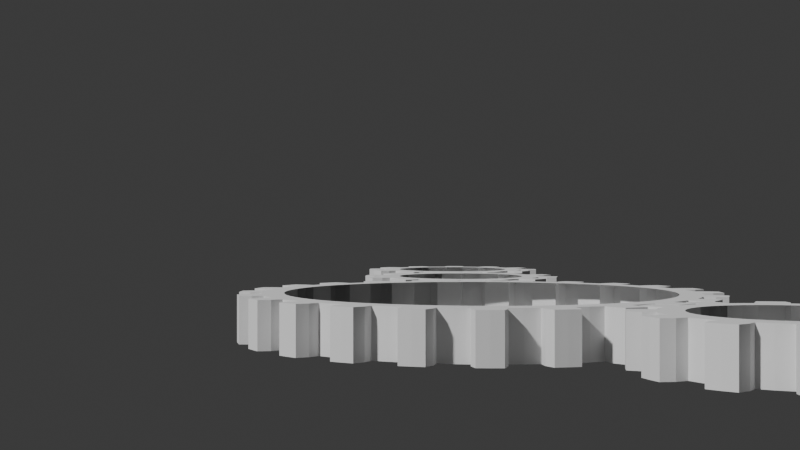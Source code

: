 # Source: ko_a_z_bate.blend  (saved by Blender 4.3.34; exported with 4.5.12 LTS)
import bpy
from mathutils import Matrix  # noqa: F401  (used for matrix-valued properties, if any)

bpy.ops.wm.read_factory_settings(use_empty=True)
scene = bpy.context.scene
scene.name = 'Scene'

# ---- collections
col_collection = bpy.data.collections.new('Collection'); scene.collection.children.link(col_collection)

# ---- world
world_world = bpy.data.worlds.new('World'); scene.world = world_world
world_world.use_nodes = True; world_world.node_tree.nodes.clear()
_N = world_world.node_tree.nodes; _L = world_world.node_tree.links
n0 = _N.new('ShaderNodeOutputWorld'); n0.name = 'World Output'; n0.location = (300, 300)
n1 = _N.new('ShaderNodeBackground'); n1.name = 'Background'; n1.location = (10, 300)
n1.inputs[0].default_value = (0.05088, 0.05088, 0.05088, 1.0)
_L.new(n1.outputs[0], n0.inputs[0])
n0.is_active_output = True
world_world.color = (0.05088, 0.05088, 0.05088)
world_world.sun_shadow_jitter_overblur = 0.0

# ---- cameras
cam_camera = bpy.data.cameras.new('Camera')
cam_camera.clip_end = 100.0
cam_camera.ortho_scale = 7.314

# ---- meshes
me_gear = bpy.data.meshes.new('Gear')
me_gear.from_pydata([(0.7, 0.0, -0.2), (0.694, 0.09137, -0.2), (0.6761, 0.1812, -0.2), (0.6467, 0.2679, -0.2), (0.9, 0.0, -0.2), (0.8923, 0.1175, -0.2), (0.8693, 0.2329, -0.2), (0.8315, 0.3444, -0.2), (0.9914, 0.1305, -0.2), (0.9659, 0.2588, -0.2), (0.9239, 0.3827, -0.2), (1.085, 0.1796, -0.2), (1.063, 0.2847, -0.2), (1.03, 0.3871, -0.2), (0.7, 0.0, 0.2), (0.694, 0.09137, 0.2), (0.6761, 0.1812, 0.2), (0.6467, 0.2679, 0.2), (0.9, 0.0, 0.2), (0.8923, 0.1175, 0.2), (0.8693, 0.2329, 0.2), (0.8315, 0.3444, 0.2), (0.9914, 0.1305, 0.2), (0.9659, 0.2588, 0.2), (0.9239, 0.3827, 0.2), (1.085, 0.1796, 0.2), (1.063, 0.2847, 0.2), (1.03, 0.3871, 0.2), (0.6062, 0.35, -0.2), (0.5553, 0.4261, -0.2), (0.495, 0.495, -0.2), (0.4261, 0.5553, -0.2), (0.7794, 0.45, -0.2), (0.714, 0.5479, -0.2), (0.6364, 0.6364, -0.2), (0.5479, 0.714, -0.2), (0.7934, 0.6088, -0.2), (0.7071, 0.7071, -0.2), (0.6088, 0.7934, -0.2), (0.8501, 0.6981, -0.2), (0.7778, 0.7778, -0.2), (0.6981, 0.8501, -0.2), (0.6062, 0.35, 0.2), (0.5553, 0.4261, 0.2), (0.495, 0.495, 0.2), (0.4261, 0.5553, 0.2), (0.7794, 0.45, 0.2), (0.714, 0.5479, 0.2), (0.6364, 0.6364, 0.2), (0.5479, 0.714, 0.2), (0.7934, 0.6088, 0.2), (0.7071, 0.7071, 0.2), (0.6088, 0.7934, 0.2), (0.8501, 0.6981, 0.2), (0.7778, 0.7778, 0.2), (0.6981, 0.8501, 0.2), (0.35, 0.6062, -0.2), (0.2679, 0.6467, -0.2), (0.1812, 0.6761, -0.2), (0.09137, 0.694, -0.2), (0.45, 0.7794, -0.2), (0.3444, 0.8315, -0.2), (0.2329, 0.8693, -0.2), (0.1175, 0.8923, -0.2), (0.3827, 0.9239, -0.2), (0.2588, 0.9659, -0.2), (0.1305, 0.9914, -0.2), (0.3871, 1.03, -0.2), (0.2847, 1.063, -0.2), (0.1796, 1.085, -0.2), (0.35, 0.6062, 0.2), (0.2679, 0.6467, 0.2), (0.1812, 0.6761, 0.2), (0.09137, 0.694, 0.2), (0.45, 0.7794, 0.2), (0.3444, 0.8315, 0.2), (0.2329, 0.8693, 0.2), (0.1175, 0.8923, 0.2), (0.3827, 0.9239, 0.2), (0.2588, 0.9659, 0.2), (0.1305, 0.9914, 0.2), (0.3871, 1.03, 0.2), (0.2847, 1.063, 0.2), (0.1796, 1.085, 0.2), (4.286e-17, 0.7, -0.2), (-0.09137, 0.694, -0.2), (-0.1812, 0.6761, -0.2), (-0.2679, 0.6467, -0.2), (5.511e-17, 0.9, -0.2), (-0.1175, 0.8923, -0.2), (-0.2329, 0.8693, -0.2), (-0.3444, 0.8315, -0.2), (-0.1305, 0.9914, -0.2), (-0.2588, 0.9659, -0.2), (-0.3827, 0.9239, -0.2), (-0.1796, 1.085, -0.2), (-0.2847, 1.063, -0.2), (-0.3871, 1.03, -0.2), (4.286e-17, 0.7, 0.2), (-0.09137, 0.694, 0.2), (-0.1812, 0.6761, 0.2), (-0.2679, 0.6467, 0.2), (5.511e-17, 0.9, 0.2), (-0.1175, 0.8923, 0.2), (-0.2329, 0.8693, 0.2), (-0.3444, 0.8315, 0.2), (-0.1305, 0.9914, 0.2), (-0.2588, 0.9659, 0.2), (-0.3827, 0.9239, 0.2), (-0.1796, 1.085, 0.2), (-0.2847, 1.063, 0.2), (-0.3871, 1.03, 0.2), (-0.35, 0.6062, -0.2), (-0.4261, 0.5553, -0.2), (-0.495, 0.495, -0.2), (-0.5553, 0.4261, -0.2), (-0.45, 0.7794, -0.2), (-0.5479, 0.714, -0.2), (-0.6364, 0.6364, -0.2), (-0.714, 0.5479, -0.2), (-0.6088, 0.7934, -0.2), (-0.7071, 0.7071, -0.2), (-0.7934, 0.6088, -0.2), (-0.6981, 0.8501, -0.2), (-0.7778, 0.7778, -0.2), (-0.8501, 0.6981, -0.2), (-0.35, 0.6062, 0.2), (-0.4261, 0.5553, 0.2), (-0.495, 0.495, 0.2), (-0.5553, 0.4261, 0.2), (-0.45, 0.7794, 0.2), (-0.5479, 0.714, 0.2), (-0.6364, 0.6364, 0.2), (-0.714, 0.5479, 0.2), (-0.6088, 0.7934, 0.2), (-0.7071, 0.7071, 0.2), (-0.7934, 0.6088, 0.2), (-0.6981, 0.8501, 0.2), (-0.7778, 0.7778, 0.2), (-0.8501, 0.6981, 0.2), (-0.6062, 0.35, -0.2), (-0.6467, 0.2679, -0.2), (-0.6761, 0.1812, -0.2), (-0.694, 0.09137, -0.2), (-0.7794, 0.45, -0.2), (-0.8315, 0.3444, -0.2), (-0.8693, 0.2329, -0.2), (-0.8923, 0.1175, -0.2), (-0.9239, 0.3827, -0.2), (-0.9659, 0.2588, -0.2), (-0.9914, 0.1305, -0.2), (-1.03, 0.3871, -0.2), (-1.063, 0.2847, -0.2), (-1.085, 0.1796, -0.2), (-0.6062, 0.35, 0.2), (-0.6467, 0.2679, 0.2), (-0.6761, 0.1812, 0.2), (-0.694, 0.09137, 0.2), (-0.7794, 0.45, 0.2), (-0.8315, 0.3444, 0.2), (-0.8693, 0.2329, 0.2), (-0.8923, 0.1175, 0.2), (-0.9239, 0.3827, 0.2), (-0.9659, 0.2588, 0.2), (-0.9914, 0.1305, 0.2), (-1.03, 0.3871, 0.2), (-1.063, 0.2847, 0.2), (-1.085, 0.1796, 0.2), (-0.7, 8.573e-17, -0.2), (-0.694, -0.09137, -0.2), (-0.6761, -0.1812, -0.2), (-0.6467, -0.2679, -0.2), (-0.9, 1.102e-16, -0.2), (-0.8923, -0.1175, -0.2), (-0.8693, -0.2329, -0.2), (-0.8315, -0.3444, -0.2), (-0.9914, -0.1305, -0.2), (-0.9659, -0.2588, -0.2), (-0.9239, -0.3827, -0.2), (-1.085, -0.1796, -0.2), (-1.063, -0.2847, -0.2), (-1.03, -0.3871, -0.2), (-0.7, 8.573e-17, 0.2), (-0.694, -0.09137, 0.2), (-0.6761, -0.1812, 0.2), (-0.6467, -0.2679, 0.2), (-0.9, 1.102e-16, 0.2), (-0.8923, -0.1175, 0.2), (-0.8693, -0.2329, 0.2), (-0.8315, -0.3444, 0.2), (-0.9914, -0.1305, 0.2), (-0.9659, -0.2588, 0.2), (-0.9239, -0.3827, 0.2), (-1.085, -0.1796, 0.2), (-1.063, -0.2847, 0.2), (-1.03, -0.3871, 0.2), (-0.6062, -0.35, -0.2), (-0.5553, -0.4261, -0.2), (-0.495, -0.495, -0.2), (-0.4261, -0.5553, -0.2), (-0.7794, -0.45, -0.2), (-0.714, -0.5479, -0.2), (-0.6364, -0.6364, -0.2), (-0.5479, -0.714, -0.2), (-0.7934, -0.6088, -0.2), (-0.7071, -0.7071, -0.2), (-0.6088, -0.7934, -0.2), (-0.8501, -0.6981, -0.2), (-0.7778, -0.7778, -0.2), (-0.6981, -0.8501, -0.2), (-0.6062, -0.35, 0.2), (-0.5553, -0.4261, 0.2), (-0.495, -0.495, 0.2), (-0.4261, -0.5553, 0.2), (-0.7794, -0.45, 0.2), (-0.714, -0.5479, 0.2), (-0.6364, -0.6364, 0.2), (-0.5479, -0.714, 0.2), (-0.7934, -0.6088, 0.2), (-0.7071, -0.7071, 0.2), (-0.6088, -0.7934, 0.2), (-0.8501, -0.6981, 0.2), (-0.7778, -0.7778, 0.2), (-0.6981, -0.8501, 0.2), (-0.35, -0.6062, -0.2), (-0.2679, -0.6467, -0.2), (-0.1812, -0.6761, -0.2), (-0.09137, -0.694, -0.2), (-0.45, -0.7794, -0.2), (-0.3444, -0.8315, -0.2), (-0.2329, -0.8693, -0.2), (-0.1175, -0.8923, -0.2), (-0.3827, -0.9239, -0.2), (-0.2588, -0.9659, -0.2), (-0.1305, -0.9914, -0.2), (-0.3871, -1.03, -0.2), (-0.2847, -1.063, -0.2), (-0.1796, -1.085, -0.2), (-0.35, -0.6062, 0.2), (-0.2679, -0.6467, 0.2), (-0.1812, -0.6761, 0.2), (-0.09137, -0.694, 0.2), (-0.45, -0.7794, 0.2), (-0.3444, -0.8315, 0.2), (-0.2329, -0.8693, 0.2), (-0.1175, -0.8923, 0.2), (-0.3827, -0.9239, 0.2), (-0.2588, -0.9659, 0.2), (-0.1305, -0.9914, 0.2), (-0.3871, -1.03, 0.2), (-0.2847, -1.063, 0.2), (-0.1796, -1.085, 0.2), (-1.286e-16, -0.7, -0.2), (0.09137, -0.694, -0.2), (0.1812, -0.6761, -0.2), (0.2679, -0.6467, -0.2), (-1.653e-16, -0.9, -0.2), (0.1175, -0.8923, -0.2), (0.2329, -0.8693, -0.2), (0.3444, -0.8315, -0.2), (0.1305, -0.9914, -0.2), (0.2588, -0.9659, -0.2), (0.3827, -0.9239, -0.2), (0.1796, -1.085, -0.2), (0.2847, -1.063, -0.2), (0.3871, -1.03, -0.2), (-1.286e-16, -0.7, 0.2), (0.09137, -0.694, 0.2), (0.1812, -0.6761, 0.2), (0.2679, -0.6467, 0.2), (-1.653e-16, -0.9, 0.2), (0.1175, -0.8923, 0.2), (0.2329, -0.8693, 0.2), (0.3444, -0.8315, 0.2), (0.1305, -0.9914, 0.2), (0.2588, -0.9659, 0.2), (0.3827, -0.9239, 0.2), (0.1796, -1.085, 0.2), (0.2847, -1.063, 0.2), (0.3871, -1.03, 0.2), (0.35, -0.6062, -0.2), (0.4261, -0.5553, -0.2), (0.495, -0.495, -0.2), (0.5553, -0.4261, -0.2), (0.45, -0.7794, -0.2), (0.5479, -0.714, -0.2), (0.6364, -0.6364, -0.2), (0.714, -0.5479, -0.2), (0.6088, -0.7934, -0.2), (0.7071, -0.7071, -0.2), (0.7934, -0.6088, -0.2), (0.6981, -0.8501, -0.2), (0.7778, -0.7778, -0.2), (0.8501, -0.6981, -0.2), (0.35, -0.6062, 0.2), (0.4261, -0.5553, 0.2), (0.495, -0.495, 0.2), (0.5553, -0.4261, 0.2), (0.45, -0.7794, 0.2), (0.5479, -0.714, 0.2), (0.6364, -0.6364, 0.2), (0.714, -0.5479, 0.2), (0.6088, -0.7934, 0.2), (0.7071, -0.7071, 0.2), (0.7934, -0.6088, 0.2), (0.6981, -0.8501, 0.2), (0.7778, -0.7778, 0.2), (0.8501, -0.6981, 0.2), (0.6062, -0.35, -0.2), (0.6467, -0.2679, -0.2), (0.6761, -0.1812, -0.2), (0.694, -0.09137, -0.2), (0.7794, -0.45, -0.2), (0.8315, -0.3444, -0.2), (0.8693, -0.2329, -0.2), (0.8923, -0.1175, -0.2), (0.9239, -0.3827, -0.2), (0.9659, -0.2588, -0.2), (0.9914, -0.1305, -0.2), (1.03, -0.3871, -0.2), (1.063, -0.2847, -0.2), (1.085, -0.1796, -0.2), (0.6062, -0.35, 0.2), (0.6467, -0.2679, 0.2), (0.6761, -0.1812, 0.2), (0.694, -0.09137, 0.2), (0.7794, -0.45, 0.2), (0.8315, -0.3444, 0.2), (0.8693, -0.2329, 0.2), (0.8923, -0.1175, 0.2), (0.9239, -0.3827, 0.2), (0.9659, -0.2588, 0.2), (0.9914, -0.1305, 0.2), (1.03, -0.3871, 0.2), (1.063, -0.2847, 0.2), (1.085, -0.1796, 0.2)], [], [(4, 0, 1, 5), (5, 1, 2, 6), (6, 2, 3, 7), (8, 5, 6, 9), (9, 6, 7, 10), (11, 8, 9, 12), (12, 9, 10, 13), (14, 18, 19, 15), (15, 19, 20, 16), (16, 20, 21, 17), (19, 22, 23, 20), (20, 23, 24, 21), (22, 25, 26, 23), (23, 26, 27, 24), (18, 4, 5, 19), (19, 5, 8, 22), (22, 8, 11, 25), (25, 11, 12, 26), (26, 12, 13, 27), (27, 13, 10, 24), (24, 10, 7, 21), (32, 28, 29, 33), (33, 29, 30, 34), (34, 30, 31, 35), (36, 33, 34, 37), (37, 34, 35, 38), (39, 36, 37, 40), (40, 37, 38, 41), (42, 46, 47, 43), (43, 47, 48, 44), (44, 48, 49, 45), (47, 50, 51, 48), (48, 51, 52, 49), (50, 53, 54, 51), (51, 54, 55, 52), (46, 32, 33, 47), (47, 33, 36, 50), (50, 36, 39, 53), (53, 39, 40, 54), (54, 40, 41, 55), (55, 41, 38, 52), (52, 38, 35, 49), (3, 28, 32, 7), (7, 32, 46, 21), (21, 46, 42, 17), (60, 56, 57, 61), (61, 57, 58, 62), (62, 58, 59, 63), (64, 61, 62, 65), (65, 62, 63, 66), (67, 64, 65, 68), (68, 65, 66, 69), (70, 74, 75, 71), (71, 75, 76, 72), (72, 76, 77, 73), (75, 78, 79, 76), (76, 79, 80, 77), (78, 81, 82, 79), (79, 82, 83, 80), (74, 60, 61, 75), (75, 61, 64, 78), (78, 64, 67, 81), (81, 67, 68, 82), (82, 68, 69, 83), (83, 69, 66, 80), (80, 66, 63, 77), (31, 56, 60, 35), (35, 60, 74, 49), (49, 74, 70, 45), (88, 84, 85, 89), (89, 85, 86, 90), (90, 86, 87, 91), (92, 89, 90, 93), (93, 90, 91, 94), (95, 92, 93, 96), (96, 93, 94, 97), (98, 102, 103, 99), (99, 103, 104, 100), (100, 104, 105, 101), (103, 106, 107, 104), (104, 107, 108, 105), (106, 109, 110, 107), (107, 110, 111, 108), (102, 88, 89, 103), (103, 89, 92, 106), (106, 92, 95, 109), (109, 95, 96, 110), (110, 96, 97, 111), (111, 97, 94, 108), (108, 94, 91, 105), (59, 84, 88, 63), (63, 88, 102, 77), (77, 102, 98, 73), (116, 112, 113, 117), (117, 113, 114, 118), (118, 114, 115, 119), (120, 117, 118, 121), (121, 118, 119, 122), (123, 120, 121, 124), (124, 121, 122, 125), (126, 130, 131, 127), (127, 131, 132, 128), (128, 132, 133, 129), (131, 134, 135, 132), (132, 135, 136, 133), (134, 137, 138, 135), (135, 138, 139, 136), (130, 116, 117, 131), (131, 117, 120, 134), (134, 120, 123, 137), (137, 123, 124, 138), (138, 124, 125, 139), (139, 125, 122, 136), (136, 122, 119, 133), (87, 112, 116, 91), (91, 116, 130, 105), (105, 130, 126, 101), (144, 140, 141, 145), (145, 141, 142, 146), (146, 142, 143, 147), (148, 145, 146, 149), (149, 146, 147, 150), (151, 148, 149, 152), (152, 149, 150, 153), (154, 158, 159, 155), (155, 159, 160, 156), (156, 160, 161, 157), (159, 162, 163, 160), (160, 163, 164, 161), (162, 165, 166, 163), (163, 166, 167, 164), (158, 144, 145, 159), (159, 145, 148, 162), (162, 148, 151, 165), (165, 151, 152, 166), (166, 152, 153, 167), (167, 153, 150, 164), (164, 150, 147, 161), (115, 140, 144, 119), (119, 144, 158, 133), (133, 158, 154, 129), (172, 168, 169, 173), (173, 169, 170, 174), (174, 170, 171, 175), (176, 173, 174, 177), (177, 174, 175, 178), (179, 176, 177, 180), (180, 177, 178, 181), (182, 186, 187, 183), (183, 187, 188, 184), (184, 188, 189, 185), (187, 190, 191, 188), (188, 191, 192, 189), (190, 193, 194, 191), (191, 194, 195, 192), (186, 172, 173, 187), (187, 173, 176, 190), (190, 176, 179, 193), (193, 179, 180, 194), (194, 180, 181, 195), (195, 181, 178, 192), (192, 178, 175, 189), (143, 168, 172, 147), (147, 172, 186, 161), (161, 186, 182, 157), (200, 196, 197, 201), (201, 197, 198, 202), (202, 198, 199, 203), (204, 201, 202, 205), (205, 202, 203, 206), (207, 204, 205, 208), (208, 205, 206, 209), (210, 214, 215, 211), (211, 215, 216, 212), (212, 216, 217, 213), (215, 218, 219, 216), (216, 219, 220, 217), (218, 221, 222, 219), (219, 222, 223, 220), (214, 200, 201, 215), (215, 201, 204, 218), (218, 204, 207, 221), (221, 207, 208, 222), (222, 208, 209, 223), (223, 209, 206, 220), (220, 206, 203, 217), (171, 196, 200, 175), (175, 200, 214, 189), (189, 214, 210, 185), (228, 224, 225, 229), (229, 225, 226, 230), (230, 226, 227, 231), (232, 229, 230, 233), (233, 230, 231, 234), (235, 232, 233, 236), (236, 233, 234, 237), (238, 242, 243, 239), (239, 243, 244, 240), (240, 244, 245, 241), (243, 246, 247, 244), (244, 247, 248, 245), (246, 249, 250, 247), (247, 250, 251, 248), (242, 228, 229, 243), (243, 229, 232, 246), (246, 232, 235, 249), (249, 235, 236, 250), (250, 236, 237, 251), (251, 237, 234, 248), (248, 234, 231, 245), (199, 224, 228, 203), (203, 228, 242, 217), (217, 242, 238, 213), (256, 252, 253, 257), (257, 253, 254, 258), (258, 254, 255, 259), (260, 257, 258, 261), (261, 258, 259, 262), (263, 260, 261, 264), (264, 261, 262, 265), (266, 270, 271, 267), (267, 271, 272, 268), (268, 272, 273, 269), (271, 274, 275, 272), (272, 275, 276, 273), (274, 277, 278, 275), (275, 278, 279, 276), (270, 256, 257, 271), (271, 257, 260, 274), (274, 260, 263, 277), (277, 263, 264, 278), (278, 264, 265, 279), (279, 265, 262, 276), (276, 262, 259, 273), (227, 252, 256, 231), (231, 256, 270, 245), (245, 270, 266, 241), (284, 280, 281, 285), (285, 281, 282, 286), (286, 282, 283, 287), (288, 285, 286, 289), (289, 286, 287, 290), (291, 288, 289, 292), (292, 289, 290, 293), (294, 298, 299, 295), (295, 299, 300, 296), (296, 300, 301, 297), (299, 302, 303, 300), (300, 303, 304, 301), (302, 305, 306, 303), (303, 306, 307, 304), (298, 284, 285, 299), (299, 285, 288, 302), (302, 288, 291, 305), (305, 291, 292, 306), (306, 292, 293, 307), (307, 293, 290, 304), (304, 290, 287, 301), (255, 280, 284, 259), (259, 284, 298, 273), (273, 298, 294, 269), (312, 308, 309, 313), (313, 309, 310, 314), (314, 310, 311, 315), (316, 313, 314, 317), (317, 314, 315, 318), (319, 316, 317, 320), (320, 317, 318, 321), (322, 326, 327, 323), (323, 327, 328, 324), (324, 328, 329, 325), (327, 330, 331, 328), (328, 331, 332, 329), (330, 333, 334, 331), (331, 334, 335, 332), (326, 312, 313, 327), (327, 313, 316, 330), (330, 316, 319, 333), (333, 319, 320, 334), (334, 320, 321, 335), (335, 321, 318, 332), (332, 318, 315, 329), (283, 308, 312, 287), (287, 312, 326, 301), (301, 326, 322, 297), (311, 0, 4, 315), (315, 4, 18, 329), (329, 18, 14, 325)])
me_gear.update()
me_gear_001 = bpy.data.meshes.new('Gear.001')
me_gear_001.from_pydata([(0.6761, -0.1812, -0.2), (0.694, -0.09137, -0.2), (0.7, -2.98e-08, -0.2), (0.694, 0.09137, -0.2), (0.8693, -0.2329, -0.2), (0.8923, -0.1175, -0.2), (0.9, -4.47e-08, -0.2), (0.8923, 0.1175, -0.2), (0.9914, -0.1305, -0.2), (1.0, -2.98e-08, -0.2), (0.9914, 0.1305, -0.2), (1.095, -0.1074, -0.2), (1.1, 0.0, -0.2), (1.095, 0.1074, -0.2), (0.6761, -0.1812, 0.2), (0.694, -0.09137, 0.2), (0.7, -2.98e-08, 0.2), (0.694, 0.09137, 0.2), (0.8693, -0.2329, 0.2), (0.8923, -0.1175, 0.2), (0.9, -4.47e-08, 0.2), (0.8923, 0.1175, 0.2), (0.9914, -0.1305, 0.2), (1.0, -2.98e-08, 0.2), (0.9914, 0.1305, 0.2), (1.095, -0.1074, 0.2), (1.1, 0.0, 0.2), (1.095, 0.1074, 0.2), (0.6761, 0.1812, -0.2), (0.6467, 0.2679, -0.2), (0.6062, 0.35, -0.2), (0.5553, 0.4261, -0.2), (0.8693, 0.2329, -0.2), (0.8315, 0.3444, -0.2), (0.7794, 0.45, -0.2), (0.714, 0.5479, -0.2), (0.9239, 0.3827, -0.2), (0.866, 0.5, -0.2), (0.7934, 0.6088, -0.2), (1.002, 0.4543, -0.2), (0.9526, 0.55, -0.2), (0.8944, 0.6404, -0.2), (0.6761, 0.1812, 0.2), (0.6467, 0.2679, 0.2), (0.6062, 0.35, 0.2), (0.5553, 0.4261, 0.2), (0.8693, 0.2329, 0.2), (0.8315, 0.3444, 0.2), (0.7794, 0.45, 0.2), (0.714, 0.5479, 0.2), (0.9239, 0.3827, 0.2), (0.866, 0.5, 0.2), (0.7934, 0.6088, 0.2), (1.002, 0.4543, 0.2), (0.9526, 0.55, 0.2), (0.8944, 0.6404, 0.2), (0.495, 0.495, -0.2), (0.4261, 0.5553, -0.2), (0.35, 0.6062, -0.2), (0.2679, 0.6467, -0.2), (0.6364, 0.6364, -0.2), (0.5479, 0.714, -0.2), (0.45, 0.7794, -0.2), (0.3444, 0.8315, -0.2), (0.6088, 0.7934, -0.2), (0.5, 0.866, -0.2), (0.3827, 0.9239, -0.2), (0.6404, 0.8944, -0.2), (0.55, 0.9526, -0.2), (0.4543, 1.002, -0.2), (0.495, 0.495, 0.2), (0.4261, 0.5553, 0.2), (0.35, 0.6062, 0.2), (0.2679, 0.6467, 0.2), (0.6364, 0.6364, 0.2), (0.5479, 0.714, 0.2), (0.45, 0.7794, 0.2), (0.3444, 0.8315, 0.2), (0.6088, 0.7934, 0.2), (0.5, 0.866, 0.2), (0.3827, 0.9239, 0.2), (0.6404, 0.8944, 0.2), (0.55, 0.9526, 0.2), (0.4543, 1.002, 0.2), (0.1812, 0.6761, -0.2), (0.09137, 0.694, -0.2), (0.0, 0.7, -0.2), (-0.09137, 0.694, -0.2), (0.2329, 0.8693, -0.2), (0.1175, 0.8923, -0.2), (0.0, 0.9, -0.2), (-0.1175, 0.8923, -0.2), (0.1305, 0.9914, -0.2), (0.0, 1.0, -0.2), (-0.1305, 0.9914, -0.2), (0.1074, 1.095, -0.2), (-2.98e-08, 1.1, -0.2), (-0.1074, 1.095, -0.2), (0.1812, 0.6761, 0.2), (0.09137, 0.694, 0.2), (0.0, 0.7, 0.2), (-0.09137, 0.694, 0.2), (0.2329, 0.8693, 0.2), (0.1175, 0.8923, 0.2), (0.0, 0.9, 0.2), (-0.1175, 0.8923, 0.2), (0.1305, 0.9914, 0.2), (0.0, 1.0, 0.2), (-0.1305, 0.9914, 0.2), (0.1074, 1.095, 0.2), (-2.98e-08, 1.1, 0.2), (-0.1074, 1.095, 0.2), (-0.1812, 0.6761, -0.2), (-0.2679, 0.6467, -0.2), (-0.35, 0.6062, -0.2), (-0.4261, 0.5553, -0.2), (-0.2329, 0.8693, -0.2), (-0.3444, 0.8315, -0.2), (-0.45, 0.7794, -0.2), (-0.5479, 0.714, -0.2), (-0.3827, 0.9239, -0.2), (-0.5, 0.866, -0.2), (-0.6088, 0.7934, -0.2), (-0.4543, 1.002, -0.2), (-0.55, 0.9526, -0.2), (-0.6404, 0.8944, -0.2), (-0.1812, 0.6761, 0.2), (-0.2679, 0.6467, 0.2), (-0.35, 0.6062, 0.2), (-0.4261, 0.5553, 0.2), (-0.2329, 0.8693, 0.2), (-0.3444, 0.8315, 0.2), (-0.45, 0.7794, 0.2), (-0.5479, 0.714, 0.2), (-0.3827, 0.9239, 0.2), (-0.5, 0.866, 0.2), (-0.6088, 0.7934, 0.2), (-0.4543, 1.002, 0.2), (-0.55, 0.9526, 0.2), (-0.6404, 0.8944, 0.2), (-0.495, 0.495, -0.2), (-0.5553, 0.4261, -0.2), (-0.6062, 0.35, -0.2), (-0.6467, 0.2679, -0.2), (-0.6364, 0.6364, -0.2), (-0.714, 0.5479, -0.2), (-0.7794, 0.45, -0.2), (-0.8315, 0.3444, -0.2), (-0.7934, 0.6088, -0.2), (-0.866, 0.5, -0.2), (-0.9239, 0.3827, -0.2), (-0.8944, 0.6404, -0.2), (-0.9526, 0.55, -0.2), (-1.002, 0.4543, -0.2), (-0.495, 0.495, 0.2), (-0.5553, 0.4261, 0.2), (-0.6062, 0.35, 0.2), (-0.6467, 0.2679, 0.2), (-0.6364, 0.6364, 0.2), (-0.714, 0.5479, 0.2), (-0.7794, 0.45, 0.2), (-0.8315, 0.3444, 0.2), (-0.7934, 0.6088, 0.2), (-0.866, 0.5, 0.2), (-0.9239, 0.3827, 0.2), (-0.8944, 0.6404, 0.2), (-0.9526, 0.55, 0.2), (-1.002, 0.4543, 0.2), (-0.6761, 0.1812, -0.2), (-0.694, 0.09137, -0.2), (-0.7, -2.98e-08, -0.2), (-0.694, -0.09137, -0.2), (-0.8693, 0.2329, -0.2), (-0.8923, 0.1175, -0.2), (-0.9, -1.49e-08, -0.2), (-0.8923, -0.1175, -0.2), (-0.9914, 0.1305, -0.2), (-1.0, -2.98e-08, -0.2), (-0.9914, -0.1305, -0.2), (-1.095, 0.1074, -0.2), (-1.1, -5.96e-08, -0.2), (-1.095, -0.1074, -0.2), (-0.6761, 0.1812, 0.2), (-0.694, 0.09137, 0.2), (-0.7, -2.98e-08, 0.2), (-0.694, -0.09137, 0.2), (-0.8693, 0.2329, 0.2), (-0.8923, 0.1175, 0.2), (-0.9, -1.49e-08, 0.2), (-0.8923, -0.1175, 0.2), (-0.9914, 0.1305, 0.2), (-1.0, -2.98e-08, 0.2), (-0.9914, -0.1305, 0.2), (-1.095, 0.1074, 0.2), (-1.1, -5.96e-08, 0.2), (-1.095, -0.1074, 0.2), (-0.6761, -0.1812, -0.2), (-0.6467, -0.2679, -0.2), (-0.6062, -0.35, -0.2), (-0.5553, -0.4261, -0.2), (-0.8693, -0.2329, -0.2), (-0.8315, -0.3444, -0.2), (-0.7794, -0.45, -0.2), (-0.714, -0.5479, -0.2), (-0.9239, -0.3827, -0.2), (-0.866, -0.5, -0.2), (-0.7934, -0.6088, -0.2), (-1.002, -0.4543, -0.2), (-0.9526, -0.55, -0.2), (-0.8944, -0.6404, -0.2), (-0.6761, -0.1812, 0.2), (-0.6467, -0.2679, 0.2), (-0.6062, -0.35, 0.2), (-0.5553, -0.4261, 0.2), (-0.8693, -0.2329, 0.2), (-0.8315, -0.3444, 0.2), (-0.7794, -0.45, 0.2), (-0.714, -0.5479, 0.2), (-0.9239, -0.3827, 0.2), (-0.866, -0.5, 0.2), (-0.7934, -0.6088, 0.2), (-1.002, -0.4543, 0.2), (-0.9526, -0.55, 0.2), (-0.8944, -0.6404, 0.2), (-0.495, -0.495, -0.2), (-0.4261, -0.5553, -0.2), (-0.35, -0.6062, -0.2), (-0.2679, -0.6467, -0.2), (-0.6364, -0.6364, -0.2), (-0.5479, -0.714, -0.2), (-0.45, -0.7794, -0.2), (-0.3444, -0.8315, -0.2), (-0.6088, -0.7934, -0.2), (-0.5, -0.866, -0.2), (-0.3827, -0.9239, -0.2), (-0.6404, -0.8944, -0.2), (-0.55, -0.9526, -0.2), (-0.4543, -1.002, -0.2), (-0.495, -0.495, 0.2), (-0.4261, -0.5553, 0.2), (-0.35, -0.6062, 0.2), (-0.2679, -0.6467, 0.2), (-0.6364, -0.6364, 0.2), (-0.5479, -0.714, 0.2), (-0.45, -0.7794, 0.2), (-0.3444, -0.8315, 0.2), (-0.6088, -0.7934, 0.2), (-0.5, -0.866, 0.2), (-0.3827, -0.9239, 0.2), (-0.6404, -0.8944, 0.2), (-0.55, -0.9526, 0.2), (-0.4543, -1.002, 0.2), (-0.1812, -0.6761, -0.2), (-0.09137, -0.694, -0.2), (-1.49e-08, -0.7, -0.2), (0.09137, -0.694, -0.2), (-0.2329, -0.8693, -0.2), (-0.1175, -0.8923, -0.2), (-1.49e-08, -0.9, -0.2), (0.1175, -0.8923, -0.2), (-0.1305, -0.9914, -0.2), (0.0, -1.0, -0.2), (0.1305, -0.9914, -0.2), (-0.1074, -1.095, -0.2), (2.98e-08, -1.1, -0.2), (0.1074, -1.095, -0.2), (-0.1812, -0.6761, 0.2), (-0.09137, -0.694, 0.2), (-1.49e-08, -0.7, 0.2), (0.09137, -0.694, 0.2), (-0.2329, -0.8693, 0.2), (-0.1175, -0.8923, 0.2), (-1.49e-08, -0.9, 0.2), (0.1175, -0.8923, 0.2), (-0.1305, -0.9914, 0.2), (0.0, -1.0, 0.2), (0.1305, -0.9914, 0.2), (-0.1074, -1.095, 0.2), (2.98e-08, -1.1, 0.2), (0.1074, -1.095, 0.2), (0.1812, -0.6761, -0.2), (0.2679, -0.6467, -0.2), (0.35, -0.6062, -0.2), (0.4261, -0.5553, -0.2), (0.2329, -0.8693, -0.2), (0.3444, -0.8315, -0.2), (0.45, -0.7794, -0.2), (0.5479, -0.714, -0.2), (0.3827, -0.9239, -0.2), (0.5, -0.866, -0.2), (0.6088, -0.7934, -0.2), (0.4543, -1.002, -0.2), (0.55, -0.9526, -0.2), (0.6404, -0.8944, -0.2), (0.1812, -0.6761, 0.2), (0.2679, -0.6467, 0.2), (0.35, -0.6062, 0.2), (0.4261, -0.5553, 0.2), (0.2329, -0.8693, 0.2), (0.3444, -0.8315, 0.2), (0.45, -0.7794, 0.2), (0.5479, -0.714, 0.2), (0.3827, -0.9239, 0.2), (0.5, -0.866, 0.2), (0.6088, -0.7934, 0.2), (0.4543, -1.002, 0.2), (0.55, -0.9526, 0.2), (0.6404, -0.8944, 0.2), (0.495, -0.495, -0.2), (0.5553, -0.4261, -0.2), (0.6062, -0.35, -0.2), (0.6467, -0.2679, -0.2), (0.6364, -0.6364, -0.2), (0.714, -0.5479, -0.2), (0.7794, -0.45, -0.2), (0.8315, -0.3444, -0.2), (0.7934, -0.6088, -0.2), (0.866, -0.5, -0.2), (0.9239, -0.3827, -0.2), (0.8944, -0.6404, -0.2), (0.9526, -0.55, -0.2), (1.002, -0.4543, -0.2), (0.495, -0.495, 0.2), (0.5553, -0.4261, 0.2), (0.6062, -0.35, 0.2), (0.6467, -0.2679, 0.2), (0.6364, -0.6364, 0.2), (0.714, -0.5479, 0.2), (0.7794, -0.45, 0.2), (0.8315, -0.3444, 0.2), (0.7934, -0.6088, 0.2), (0.866, -0.5, 0.2), (0.9239, -0.3827, 0.2), (0.8944, -0.6404, 0.2), (0.9526, -0.55, 0.2), (1.002, -0.4543, 0.2)], [], [(4, 0, 1, 5), (5, 1, 2, 6), (6, 2, 3, 7), (8, 5, 6, 9), (9, 6, 7, 10), (11, 8, 9, 12), (12, 9, 10, 13), (14, 18, 19, 15), (15, 19, 20, 16), (16, 20, 21, 17), (19, 22, 23, 20), (20, 23, 24, 21), (22, 25, 26, 23), (23, 26, 27, 24), (18, 4, 5, 19), (19, 5, 8, 22), (22, 8, 11, 25), (25, 11, 12, 26), (26, 12, 13, 27), (27, 13, 10, 24), (24, 10, 7, 21), (32, 28, 29, 33), (33, 29, 30, 34), (34, 30, 31, 35), (36, 33, 34, 37), (37, 34, 35, 38), (39, 36, 37, 40), (40, 37, 38, 41), (42, 46, 47, 43), (43, 47, 48, 44), (44, 48, 49, 45), (47, 50, 51, 48), (48, 51, 52, 49), (50, 53, 54, 51), (51, 54, 55, 52), (46, 32, 33, 47), (47, 33, 36, 50), (50, 36, 39, 53), (53, 39, 40, 54), (54, 40, 41, 55), (55, 41, 38, 52), (52, 38, 35, 49), (3, 28, 32, 7), (7, 32, 46, 21), (21, 46, 42, 17), (60, 56, 57, 61), (61, 57, 58, 62), (62, 58, 59, 63), (64, 61, 62, 65), (65, 62, 63, 66), (67, 64, 65, 68), (68, 65, 66, 69), (70, 74, 75, 71), (71, 75, 76, 72), (72, 76, 77, 73), (75, 78, 79, 76), (76, 79, 80, 77), (78, 81, 82, 79), (79, 82, 83, 80), (74, 60, 61, 75), (75, 61, 64, 78), (78, 64, 67, 81), (81, 67, 68, 82), (82, 68, 69, 83), (83, 69, 66, 80), (80, 66, 63, 77), (31, 56, 60, 35), (35, 60, 74, 49), (49, 74, 70, 45), (88, 84, 85, 89), (89, 85, 86, 90), (90, 86, 87, 91), (92, 89, 90, 93), (93, 90, 91, 94), (95, 92, 93, 96), (96, 93, 94, 97), (98, 102, 103, 99), (99, 103, 104, 100), (100, 104, 105, 101), (103, 106, 107, 104), (104, 107, 108, 105), (106, 109, 110, 107), (107, 110, 111, 108), (102, 88, 89, 103), (103, 89, 92, 106), (106, 92, 95, 109), (109, 95, 96, 110), (110, 96, 97, 111), (111, 97, 94, 108), (108, 94, 91, 105), (59, 84, 88, 63), (63, 88, 102, 77), (77, 102, 98, 73), (116, 112, 113, 117), (117, 113, 114, 118), (118, 114, 115, 119), (120, 117, 118, 121), (121, 118, 119, 122), (123, 120, 121, 124), (124, 121, 122, 125), (126, 130, 131, 127), (127, 131, 132, 128), (128, 132, 133, 129), (131, 134, 135, 132), (132, 135, 136, 133), (134, 137, 138, 135), (135, 138, 139, 136), (130, 116, 117, 131), (131, 117, 120, 134), (134, 120, 123, 137), (137, 123, 124, 138), (138, 124, 125, 139), (139, 125, 122, 136), (136, 122, 119, 133), (87, 112, 116, 91), (91, 116, 130, 105), (105, 130, 126, 101), (144, 140, 141, 145), (145, 141, 142, 146), (146, 142, 143, 147), (148, 145, 146, 149), (149, 146, 147, 150), (151, 148, 149, 152), (152, 149, 150, 153), (154, 158, 159, 155), (155, 159, 160, 156), (156, 160, 161, 157), (159, 162, 163, 160), (160, 163, 164, 161), (162, 165, 166, 163), (163, 166, 167, 164), (158, 144, 145, 159), (159, 145, 148, 162), (162, 148, 151, 165), (165, 151, 152, 166), (166, 152, 153, 167), (167, 153, 150, 164), (164, 150, 147, 161), (115, 140, 144, 119), (119, 144, 158, 133), (133, 158, 154, 129), (172, 168, 169, 173), (173, 169, 170, 174), (174, 170, 171, 175), (176, 173, 174, 177), (177, 174, 175, 178), (179, 176, 177, 180), (180, 177, 178, 181), (182, 186, 187, 183), (183, 187, 188, 184), (184, 188, 189, 185), (187, 190, 191, 188), (188, 191, 192, 189), (190, 193, 194, 191), (191, 194, 195, 192), (186, 172, 173, 187), (187, 173, 176, 190), (190, 176, 179, 193), (193, 179, 180, 194), (194, 180, 181, 195), (195, 181, 178, 192), (192, 178, 175, 189), (143, 168, 172, 147), (147, 172, 186, 161), (161, 186, 182, 157), (200, 196, 197, 201), (201, 197, 198, 202), (202, 198, 199, 203), (204, 201, 202, 205), (205, 202, 203, 206), (207, 204, 205, 208), (208, 205, 206, 209), (210, 214, 215, 211), (211, 215, 216, 212), (212, 216, 217, 213), (215, 218, 219, 216), (216, 219, 220, 217), (218, 221, 222, 219), (219, 222, 223, 220), (214, 200, 201, 215), (215, 201, 204, 218), (218, 204, 207, 221), (221, 207, 208, 222), (222, 208, 209, 223), (223, 209, 206, 220), (220, 206, 203, 217), (171, 196, 200, 175), (175, 200, 214, 189), (189, 214, 210, 185), (228, 224, 225, 229), (229, 225, 226, 230), (230, 226, 227, 231), (232, 229, 230, 233), (233, 230, 231, 234), (235, 232, 233, 236), (236, 233, 234, 237), (238, 242, 243, 239), (239, 243, 244, 240), (240, 244, 245, 241), (243, 246, 247, 244), (244, 247, 248, 245), (246, 249, 250, 247), (247, 250, 251, 248), (242, 228, 229, 243), (243, 229, 232, 246), (246, 232, 235, 249), (249, 235, 236, 250), (250, 236, 237, 251), (251, 237, 234, 248), (248, 234, 231, 245), (199, 224, 228, 203), (203, 228, 242, 217), (217, 242, 238, 213), (256, 252, 253, 257), (257, 253, 254, 258), (258, 254, 255, 259), (260, 257, 258, 261), (261, 258, 259, 262), (263, 260, 261, 264), (264, 261, 262, 265), (266, 270, 271, 267), (267, 271, 272, 268), (268, 272, 273, 269), (271, 274, 275, 272), (272, 275, 276, 273), (274, 277, 278, 275), (275, 278, 279, 276), (270, 256, 257, 271), (271, 257, 260, 274), (274, 260, 263, 277), (277, 263, 264, 278), (278, 264, 265, 279), (279, 265, 262, 276), (276, 262, 259, 273), (227, 252, 256, 231), (231, 256, 270, 245), (245, 270, 266, 241), (284, 280, 281, 285), (285, 281, 282, 286), (286, 282, 283, 287), (288, 285, 286, 289), (289, 286, 287, 290), (291, 288, 289, 292), (292, 289, 290, 293), (294, 298, 299, 295), (295, 299, 300, 296), (296, 300, 301, 297), (299, 302, 303, 300), (300, 303, 304, 301), (302, 305, 306, 303), (303, 306, 307, 304), (298, 284, 285, 299), (299, 285, 288, 302), (302, 288, 291, 305), (305, 291, 292, 306), (306, 292, 293, 307), (307, 293, 290, 304), (304, 290, 287, 301), (255, 280, 284, 259), (259, 284, 298, 273), (273, 298, 294, 269), (312, 308, 309, 313), (313, 309, 310, 314), (314, 310, 311, 315), (316, 313, 314, 317), (317, 314, 315, 318), (319, 316, 317, 320), (320, 317, 318, 321), (322, 326, 327, 323), (323, 327, 328, 324), (324, 328, 329, 325), (327, 330, 331, 328), (328, 331, 332, 329), (330, 333, 334, 331), (331, 334, 335, 332), (326, 312, 313, 327), (327, 313, 316, 330), (330, 316, 319, 333), (333, 319, 320, 334), (334, 320, 321, 335), (335, 321, 318, 332), (332, 318, 315, 329), (283, 308, 312, 287), (287, 312, 326, 301), (301, 326, 322, 297), (311, 0, 4, 315), (315, 4, 18, 329), (329, 18, 14, 325)])
me_gear_001.update()
me_gear_002 = bpy.data.meshes.new('Gear.002')
me_gear_002.from_pydata([(1.7, 0.0, -0.2), (1.696, 0.1112, -0.2), (1.685, 0.2219, -0.2), (1.667, 0.3317, -0.2), (1.9, 0.0, -0.2), (1.896, 0.1243, -0.2), (1.884, 0.248, -0.2), (1.863, 0.3707, -0.2), (1.996, 0.1308, -0.2), (1.983, 0.2611, -0.2), (1.962, 0.3902, -0.2), (2.093, 0.1736, -0.2), (2.082, 0.2741, -0.2), (2.066, 0.3739, -0.2), (1.7, 0.0, 0.2), (1.696, 0.1112, 0.2), (1.685, 0.2219, 0.2), (1.667, 0.3317, 0.2), (1.9, 0.0, 0.2), (1.896, 0.1243, 0.2), (1.884, 0.248, 0.2), (1.863, 0.3707, 0.2), (1.996, 0.1308, 0.2), (1.983, 0.2611, 0.2), (1.962, 0.3902, 0.2), (2.093, 0.1736, 0.2), (2.082, 0.2741, 0.2), (2.066, 0.3739, 0.2), (1.642, 0.44, -0.2), (1.61, 0.5464, -0.2), (1.571, 0.6506, -0.2), (1.525, 0.7519, -0.2), (1.835, 0.4918, -0.2), (1.799, 0.6107, -0.2), (1.755, 0.7271, -0.2), (1.704, 0.8403, -0.2), (1.894, 0.6429, -0.2), (1.848, 0.7654, -0.2), (1.794, 0.8846, -0.2), (1.977, 0.7094, -0.2), (1.94, 0.8036, -0.2), (1.899, 0.896, -0.2), (1.642, 0.44, 0.2), (1.61, 0.5464, 0.2), (1.571, 0.6506, 0.2), (1.525, 0.7519, 0.2), (1.835, 0.4918, 0.2), (1.799, 0.6107, 0.2), (1.755, 0.7271, 0.2), (1.704, 0.8403, 0.2), (1.894, 0.6429, 0.2), (1.848, 0.7654, 0.2), (1.794, 0.8846, 0.2), (1.977, 0.7094, 0.2), (1.94, 0.8036, 0.2), (1.899, 0.896, 0.2), (1.472, 0.85, -0.2), (1.413, 0.9445, -0.2), (1.349, 1.035, -0.2), (1.278, 1.121, -0.2), (1.645, 0.95, -0.2), (1.58, 1.056, -0.2), (1.507, 1.157, -0.2), (1.428, 1.253, -0.2), (1.663, 1.111, -0.2), (1.587, 1.218, -0.2), (1.504, 1.319, -0.2), (1.726, 1.197, -0.2), (1.666, 1.278, -0.2), (1.603, 1.357, -0.2), (1.472, 0.85, 0.2), (1.413, 0.9445, 0.2), (1.349, 1.035, 0.2), (1.278, 1.121, 0.2), (1.645, 0.95, 0.2), (1.58, 1.056, 0.2), (1.507, 1.157, 0.2), (1.428, 1.253, 0.2), (1.663, 1.111, 0.2), (1.587, 1.218, 0.2), (1.504, 1.319, 0.2), (1.726, 1.197, 0.2), (1.666, 1.278, 0.2), (1.603, 1.357, 0.2), (1.202, 1.202, -0.2), (1.121, 1.278, -0.2), (1.035, 1.349, -0.2), (0.9445, 1.413, -0.2), (1.344, 1.344, -0.2), (1.253, 1.428, -0.2), (1.157, 1.507, -0.2), (1.056, 1.58, -0.2), (1.319, 1.504, -0.2), (1.218, 1.587, -0.2), (1.111, 1.663, -0.2), (1.357, 1.603, -0.2), (1.278, 1.666, -0.2), (1.197, 1.726, -0.2), (1.202, 1.202, 0.2), (1.121, 1.278, 0.2), (1.035, 1.349, 0.2), (0.9445, 1.413, 0.2), (1.344, 1.344, 0.2), (1.253, 1.428, 0.2), (1.157, 1.507, 0.2), (1.056, 1.58, 0.2), (1.319, 1.504, 0.2), (1.218, 1.587, 0.2), (1.111, 1.663, 0.2), (1.357, 1.603, 0.2), (1.278, 1.666, 0.2), (1.197, 1.726, 0.2), (0.85, 1.472, -0.2), (0.7519, 1.525, -0.2), (0.6506, 1.571, -0.2), (0.5464, 1.61, -0.2), (0.95, 1.645, -0.2), (0.8403, 1.704, -0.2), (0.7271, 1.755, -0.2), (0.6107, 1.799, -0.2), (0.8846, 1.794, -0.2), (0.7654, 1.848, -0.2), (0.6429, 1.894, -0.2), (0.896, 1.899, -0.2), (0.8036, 1.94, -0.2), (0.7094, 1.977, -0.2), (0.85, 1.472, 0.2), (0.7519, 1.525, 0.2), (0.6506, 1.571, 0.2), (0.5464, 1.61, 0.2), (0.95, 1.645, 0.2), (0.8403, 1.704, 0.2), (0.7271, 1.755, 0.2), (0.6107, 1.799, 0.2), (0.8846, 1.794, 0.2), (0.7654, 1.848, 0.2), (0.6429, 1.894, 0.2), (0.896, 1.899, 0.2), (0.8036, 1.94, 0.2), (0.7094, 1.977, 0.2), (0.44, 1.642, -0.2), (0.3317, 1.667, -0.2), (0.2219, 1.685, -0.2), (0.1112, 1.696, -0.2), (0.4918, 1.835, -0.2), (0.3707, 1.863, -0.2), (0.248, 1.884, -0.2), (0.1243, 1.896, -0.2), (0.3902, 1.962, -0.2), (0.2611, 1.983, -0.2), (0.1308, 1.996, -0.2), (0.3739, 2.066, -0.2), (0.2741, 2.082, -0.2), (0.1736, 2.093, -0.2), (0.44, 1.642, 0.2), (0.3317, 1.667, 0.2), (0.2219, 1.685, 0.2), (0.1112, 1.696, 0.2), (0.4918, 1.835, 0.2), (0.3707, 1.863, 0.2), (0.248, 1.884, 0.2), (0.1243, 1.896, 0.2), (0.3902, 1.962, 0.2), (0.2611, 1.983, 0.2), (0.1308, 1.996, 0.2), (0.3739, 2.066, 0.2), (0.2741, 2.082, 0.2), (0.1736, 2.093, 0.2), (1.041e-16, 1.7, -0.2), (-0.1112, 1.696, -0.2), (-0.2219, 1.685, -0.2), (-0.3317, 1.667, -0.2), (1.163e-16, 1.9, -0.2), (-0.1243, 1.896, -0.2), (-0.248, 1.884, -0.2), (-0.3707, 1.863, -0.2), (-0.1308, 1.996, -0.2), (-0.2611, 1.983, -0.2), (-0.3902, 1.962, -0.2), (-0.1736, 2.093, -0.2), (-0.2741, 2.082, -0.2), (-0.3739, 2.066, -0.2), (1.041e-16, 1.7, 0.2), (-0.1112, 1.696, 0.2), (-0.2219, 1.685, 0.2), (-0.3317, 1.667, 0.2), (1.163e-16, 1.9, 0.2), (-0.1243, 1.896, 0.2), (-0.248, 1.884, 0.2), (-0.3707, 1.863, 0.2), (-0.1308, 1.996, 0.2), (-0.2611, 1.983, 0.2), (-0.3902, 1.962, 0.2), (-0.1736, 2.093, 0.2), (-0.2741, 2.082, 0.2), (-0.3739, 2.066, 0.2), (-0.44, 1.642, -0.2), (-0.5464, 1.61, -0.2), (-0.6506, 1.571, -0.2), (-0.7519, 1.525, -0.2), (-0.4918, 1.835, -0.2), (-0.6107, 1.799, -0.2), (-0.7271, 1.755, -0.2), (-0.8403, 1.704, -0.2), (-0.6429, 1.894, -0.2), (-0.7654, 1.848, -0.2), (-0.8846, 1.794, -0.2), (-0.7094, 1.977, -0.2), (-0.8036, 1.94, -0.2), (-0.896, 1.899, -0.2), (-0.44, 1.642, 0.2), (-0.5464, 1.61, 0.2), (-0.6506, 1.571, 0.2), (-0.7519, 1.525, 0.2), (-0.4918, 1.835, 0.2), (-0.6107, 1.799, 0.2), (-0.7271, 1.755, 0.2), (-0.8403, 1.704, 0.2), (-0.6429, 1.894, 0.2), (-0.7654, 1.848, 0.2), (-0.8846, 1.794, 0.2), (-0.7094, 1.977, 0.2), (-0.8036, 1.94, 0.2), (-0.896, 1.899, 0.2), (-0.85, 1.472, -0.2), (-0.9445, 1.413, -0.2), (-1.035, 1.349, -0.2), (-1.121, 1.278, -0.2), (-0.95, 1.645, -0.2), (-1.056, 1.58, -0.2), (-1.157, 1.507, -0.2), (-1.253, 1.428, -0.2), (-1.111, 1.663, -0.2), (-1.218, 1.587, -0.2), (-1.319, 1.504, -0.2), (-1.197, 1.726, -0.2), (-1.278, 1.666, -0.2), (-1.357, 1.603, -0.2), (-0.85, 1.472, 0.2), (-0.9445, 1.413, 0.2), (-1.035, 1.349, 0.2), (-1.121, 1.278, 0.2), (-0.95, 1.645, 0.2), (-1.056, 1.58, 0.2), (-1.157, 1.507, 0.2), (-1.253, 1.428, 0.2), (-1.111, 1.663, 0.2), (-1.218, 1.587, 0.2), (-1.319, 1.504, 0.2), (-1.197, 1.726, 0.2), (-1.278, 1.666, 0.2), (-1.357, 1.603, 0.2), (-1.202, 1.202, -0.2), (-1.278, 1.121, -0.2), (-1.349, 1.035, -0.2), (-1.413, 0.9445, -0.2), (-1.344, 1.344, -0.2), (-1.428, 1.253, -0.2), (-1.507, 1.157, -0.2), (-1.58, 1.056, -0.2), (-1.504, 1.319, -0.2), (-1.587, 1.218, -0.2), (-1.663, 1.111, -0.2), (-1.603, 1.357, -0.2), (-1.666, 1.278, -0.2), (-1.726, 1.197, -0.2), (-1.202, 1.202, 0.2), (-1.278, 1.121, 0.2), (-1.349, 1.035, 0.2), (-1.413, 0.9445, 0.2), (-1.344, 1.344, 0.2), (-1.428, 1.253, 0.2), (-1.507, 1.157, 0.2), (-1.58, 1.056, 0.2), (-1.504, 1.319, 0.2), (-1.587, 1.218, 0.2), (-1.663, 1.111, 0.2), (-1.603, 1.357, 0.2), (-1.666, 1.278, 0.2), (-1.726, 1.197, 0.2), (-1.472, 0.85, -0.2), (-1.525, 0.7519, -0.2), (-1.571, 0.6506, -0.2), (-1.61, 0.5464, -0.2), (-1.645, 0.95, -0.2), (-1.704, 0.8403, -0.2), (-1.755, 0.7271, -0.2), (-1.799, 0.6107, -0.2), (-1.794, 0.8846, -0.2), (-1.848, 0.7654, -0.2), (-1.894, 0.6429, -0.2), (-1.899, 0.896, -0.2), (-1.94, 0.8036, -0.2), (-1.977, 0.7094, -0.2), (-1.472, 0.85, 0.2), (-1.525, 0.7519, 0.2), (-1.571, 0.6506, 0.2), (-1.61, 0.5464, 0.2), (-1.645, 0.95, 0.2), (-1.704, 0.8403, 0.2), (-1.755, 0.7271, 0.2), (-1.799, 0.6107, 0.2), (-1.794, 0.8846, 0.2), (-1.848, 0.7654, 0.2), (-1.894, 0.6429, 0.2), (-1.899, 0.896, 0.2), (-1.94, 0.8036, 0.2), (-1.977, 0.7094, 0.2), (-1.642, 0.44, -0.2), (-1.667, 0.3317, -0.2), (-1.685, 0.2219, -0.2), (-1.696, 0.1112, -0.2), (-1.835, 0.4918, -0.2), (-1.863, 0.3707, -0.2), (-1.884, 0.248, -0.2), (-1.896, 0.1243, -0.2), (-1.962, 0.3902, -0.2), (-1.983, 0.2611, -0.2), (-1.996, 0.1308, -0.2), (-2.066, 0.3739, -0.2), (-2.082, 0.2741, -0.2), (-2.093, 0.1736, -0.2), (-1.642, 0.44, 0.2), (-1.667, 0.3317, 0.2), (-1.685, 0.2219, 0.2), (-1.696, 0.1112, 0.2), (-1.835, 0.4918, 0.2), (-1.863, 0.3707, 0.2), (-1.884, 0.248, 0.2), (-1.896, 0.1243, 0.2), (-1.962, 0.3902, 0.2), (-1.983, 0.2611, 0.2), (-1.996, 0.1308, 0.2), (-2.066, 0.3739, 0.2), (-2.082, 0.2741, 0.2), (-2.093, 0.1736, 0.2), (-1.7, 2.082e-16, -0.2), (-1.696, -0.1112, -0.2), (-1.685, -0.2219, -0.2), (-1.667, -0.3317, -0.2), (-1.9, 2.327e-16, -0.2), (-1.896, -0.1243, -0.2), (-1.884, -0.248, -0.2), (-1.863, -0.3707, -0.2), (-1.996, -0.1308, -0.2), (-1.983, -0.2611, -0.2), (-1.962, -0.3902, -0.2), (-2.093, -0.1736, -0.2), (-2.082, -0.2741, -0.2), (-2.066, -0.3739, -0.2), (-1.7, 2.082e-16, 0.2), (-1.696, -0.1112, 0.2), (-1.685, -0.2219, 0.2), (-1.667, -0.3317, 0.2), (-1.9, 2.327e-16, 0.2), (-1.896, -0.1243, 0.2), (-1.884, -0.248, 0.2), (-1.863, -0.3707, 0.2), (-1.996, -0.1308, 0.2), (-1.983, -0.2611, 0.2), (-1.962, -0.3902, 0.2), (-2.093, -0.1736, 0.2), (-2.082, -0.2741, 0.2), (-2.066, -0.3739, 0.2), (-1.642, -0.44, -0.2), (-1.61, -0.5464, -0.2), (-1.571, -0.6506, -0.2), (-1.525, -0.7519, -0.2), (-1.835, -0.4918, -0.2), (-1.799, -0.6107, -0.2), (-1.755, -0.7271, -0.2), (-1.704, -0.8403, -0.2), (-1.894, -0.6429, -0.2), (-1.848, -0.7654, -0.2), (-1.794, -0.8846, -0.2), (-1.977, -0.7094, -0.2), (-1.94, -0.8036, -0.2), (-1.899, -0.896, -0.2), (-1.642, -0.44, 0.2), (-1.61, -0.5464, 0.2), (-1.571, -0.6506, 0.2), (-1.525, -0.7519, 0.2), (-1.835, -0.4918, 0.2), (-1.799, -0.6107, 0.2), (-1.755, -0.7271, 0.2), (-1.704, -0.8403, 0.2), (-1.894, -0.6429, 0.2), (-1.848, -0.7654, 0.2), (-1.794, -0.8846, 0.2), (-1.977, -0.7094, 0.2), (-1.94, -0.8036, 0.2), (-1.899, -0.896, 0.2), (-1.472, -0.85, -0.2), (-1.413, -0.9445, -0.2), (-1.349, -1.035, -0.2), (-1.278, -1.121, -0.2), (-1.645, -0.95, -0.2), (-1.58, -1.056, -0.2), (-1.507, -1.157, -0.2), (-1.428, -1.253, -0.2), (-1.663, -1.111, -0.2), (-1.587, -1.218, -0.2), (-1.504, -1.319, -0.2), (-1.726, -1.197, -0.2), (-1.666, -1.278, -0.2), (-1.603, -1.357, -0.2), (-1.472, -0.85, 0.2), (-1.413, -0.9445, 0.2), (-1.349, -1.035, 0.2), (-1.278, -1.121, 0.2), (-1.645, -0.95, 0.2), (-1.58, -1.056, 0.2), (-1.507, -1.157, 0.2), (-1.428, -1.253, 0.2), (-1.663, -1.111, 0.2), (-1.587, -1.218, 0.2), (-1.504, -1.319, 0.2), (-1.726, -1.197, 0.2), (-1.666, -1.278, 0.2), (-1.603, -1.357, 0.2), (-1.202, -1.202, -0.2), (-1.121, -1.278, -0.2), (-1.035, -1.349, -0.2), (-0.9445, -1.413, -0.2), (-1.344, -1.344, -0.2), (-1.253, -1.428, -0.2), (-1.157, -1.507, -0.2), (-1.056, -1.58, -0.2), (-1.319, -1.504, -0.2), (-1.218, -1.587, -0.2), (-1.111, -1.663, -0.2), (-1.357, -1.603, -0.2), (-1.278, -1.666, -0.2), (-1.197, -1.726, -0.2), (-1.202, -1.202, 0.2), (-1.121, -1.278, 0.2), (-1.035, -1.349, 0.2), (-0.9445, -1.413, 0.2), (-1.344, -1.344, 0.2), (-1.253, -1.428, 0.2), (-1.157, -1.507, 0.2), (-1.056, -1.58, 0.2), (-1.319, -1.504, 0.2), (-1.218, -1.587, 0.2), (-1.111, -1.663, 0.2), (-1.357, -1.603, 0.2), (-1.278, -1.666, 0.2), (-1.197, -1.726, 0.2), (-0.85, -1.472, -0.2), (-0.7519, -1.525, -0.2), (-0.6506, -1.571, -0.2), (-0.5464, -1.61, -0.2), (-0.95, -1.645, -0.2), (-0.8403, -1.704, -0.2), (-0.7271, -1.755, -0.2), (-0.6107, -1.799, -0.2), (-0.8846, -1.794, -0.2), (-0.7654, -1.848, -0.2), (-0.6429, -1.894, -0.2), (-0.896, -1.899, -0.2), (-0.8036, -1.94, -0.2), (-0.7094, -1.977, -0.2), (-0.85, -1.472, 0.2), (-0.7519, -1.525, 0.2), (-0.6506, -1.571, 0.2), (-0.5464, -1.61, 0.2), (-0.95, -1.645, 0.2), (-0.8403, -1.704, 0.2), (-0.7271, -1.755, 0.2), (-0.6107, -1.799, 0.2), (-0.8846, -1.794, 0.2), (-0.7654, -1.848, 0.2), (-0.6429, -1.894, 0.2), (-0.896, -1.899, 0.2), (-0.8036, -1.94, 0.2), (-0.7094, -1.977, 0.2), (-0.44, -1.642, -0.2), (-0.3317, -1.667, -0.2), (-0.2219, -1.685, -0.2), (-0.1112, -1.696, -0.2), (-0.4918, -1.835, -0.2), (-0.3707, -1.863, -0.2), (-0.248, -1.884, -0.2), (-0.1243, -1.896, -0.2), (-0.3902, -1.962, -0.2), (-0.2611, -1.983, -0.2), (-0.1308, -1.996, -0.2), (-0.3739, -2.066, -0.2), (-0.2741, -2.082, -0.2), (-0.1736, -2.093, -0.2), (-0.44, -1.642, 0.2), (-0.3317, -1.667, 0.2), (-0.2219, -1.685, 0.2), (-0.1112, -1.696, 0.2), (-0.4918, -1.835, 0.2), (-0.3707, -1.863, 0.2), (-0.248, -1.884, 0.2), (-0.1243, -1.896, 0.2), (-0.3902, -1.962, 0.2), (-0.2611, -1.983, 0.2), (-0.1308, -1.996, 0.2), (-0.3739, -2.066, 0.2), (-0.2741, -2.082, 0.2), (-0.1736, -2.093, 0.2), (-3.123e-16, -1.7, -0.2), (0.1112, -1.696, -0.2), (0.2219, -1.685, -0.2), (0.3317, -1.667, -0.2), (-3.49e-16, -1.9, -0.2), (0.1243, -1.896, -0.2), (0.248, -1.884, -0.2), (0.3707, -1.863, -0.2), (0.1308, -1.996, -0.2), (0.2611, -1.983, -0.2), (0.3902, -1.962, -0.2), (0.1736, -2.093, -0.2), (0.2741, -2.082, -0.2), (0.3739, -2.066, -0.2), (-3.123e-16, -1.7, 0.2), (0.1112, -1.696, 0.2), (0.2219, -1.685, 0.2), (0.3317, -1.667, 0.2), (-3.49e-16, -1.9, 0.2), (0.1243, -1.896, 0.2), (0.248, -1.884, 0.2), (0.3707, -1.863, 0.2), (0.1308, -1.996, 0.2), (0.2611, -1.983, 0.2), (0.3902, -1.962, 0.2), (0.1736, -2.093, 0.2), (0.2741, -2.082, 0.2), (0.3739, -2.066, 0.2), (0.44, -1.642, -0.2), (0.5464, -1.61, -0.2), (0.6506, -1.571, -0.2), (0.7519, -1.525, -0.2), (0.4918, -1.835, -0.2), (0.6107, -1.799, -0.2), (0.7271, -1.755, -0.2), (0.8403, -1.704, -0.2), (0.6429, -1.894, -0.2), (0.7654, -1.848, -0.2), (0.8846, -1.794, -0.2), (0.7094, -1.977, -0.2), (0.8036, -1.94, -0.2), (0.896, -1.899, -0.2), (0.44, -1.642, 0.2), (0.5464, -1.61, 0.2), (0.6506, -1.571, 0.2), (0.7519, -1.525, 0.2), (0.4918, -1.835, 0.2), (0.6107, -1.799, 0.2), (0.7271, -1.755, 0.2), (0.8403, -1.704, 0.2), (0.6429, -1.894, 0.2), (0.7654, -1.848, 0.2), (0.8846, -1.794, 0.2), (0.7094, -1.977, 0.2), (0.8036, -1.94, 0.2), (0.896, -1.899, 0.2), (0.85, -1.472, -0.2), (0.9445, -1.413, -0.2), (1.035, -1.349, -0.2), (1.121, -1.278, -0.2), (0.95, -1.645, -0.2), (1.056, -1.58, -0.2), (1.157, -1.507, -0.2), (1.253, -1.428, -0.2), (1.111, -1.663, -0.2), (1.218, -1.587, -0.2), (1.319, -1.504, -0.2), (1.197, -1.726, -0.2), (1.278, -1.666, -0.2), (1.357, -1.603, -0.2), (0.85, -1.472, 0.2), (0.9445, -1.413, 0.2), (1.035, -1.349, 0.2), (1.121, -1.278, 0.2), (0.95, -1.645, 0.2), (1.056, -1.58, 0.2), (1.157, -1.507, 0.2), (1.253, -1.428, 0.2), (1.111, -1.663, 0.2), (1.218, -1.587, 0.2), (1.319, -1.504, 0.2), (1.197, -1.726, 0.2), (1.278, -1.666, 0.2), (1.357, -1.603, 0.2), (1.202, -1.202, -0.2), (1.278, -1.121, -0.2), (1.349, -1.035, -0.2), (1.413, -0.9445, -0.2), (1.344, -1.344, -0.2), (1.428, -1.253, -0.2), (1.507, -1.157, -0.2), (1.58, -1.056, -0.2), (1.504, -1.319, -0.2), (1.587, -1.218, -0.2), (1.663, -1.111, -0.2), (1.603, -1.357, -0.2), (1.666, -1.278, -0.2), (1.726, -1.197, -0.2), (1.202, -1.202, 0.2), (1.278, -1.121, 0.2), (1.349, -1.035, 0.2), (1.413, -0.9445, 0.2), (1.344, -1.344, 0.2), (1.428, -1.253, 0.2), (1.507, -1.157, 0.2), (1.58, -1.056, 0.2), (1.504, -1.319, 0.2), (1.587, -1.218, 0.2), (1.663, -1.111, 0.2), (1.603, -1.357, 0.2), (1.666, -1.278, 0.2), (1.726, -1.197, 0.2), (1.472, -0.85, -0.2), (1.525, -0.7519, -0.2), (1.571, -0.6506, -0.2), (1.61, -0.5464, -0.2), (1.645, -0.95, -0.2), (1.704, -0.8403, -0.2), (1.755, -0.7271, -0.2), (1.799, -0.6107, -0.2), (1.794, -0.8846, -0.2), (1.848, -0.7654, -0.2), (1.894, -0.6429, -0.2), (1.899, -0.896, -0.2), (1.94, -0.8036, -0.2), (1.977, -0.7094, -0.2), (1.472, -0.85, 0.2), (1.525, -0.7519, 0.2), (1.571, -0.6506, 0.2), (1.61, -0.5464, 0.2), (1.645, -0.95, 0.2), (1.704, -0.8403, 0.2), (1.755, -0.7271, 0.2), (1.799, -0.6107, 0.2), (1.794, -0.8846, 0.2), (1.848, -0.7654, 0.2), (1.894, -0.6429, 0.2), (1.899, -0.896, 0.2), (1.94, -0.8036, 0.2), (1.977, -0.7094, 0.2), (1.642, -0.44, -0.2), (1.667, -0.3317, -0.2), (1.685, -0.2219, -0.2), (1.696, -0.1112, -0.2), (1.835, -0.4918, -0.2), (1.863, -0.3707, -0.2), (1.884, -0.248, -0.2), (1.896, -0.1243, -0.2), (1.962, -0.3902, -0.2), (1.983, -0.2611, -0.2), (1.996, -0.1308, -0.2), (2.066, -0.3739, -0.2), (2.082, -0.2741, -0.2), (2.093, -0.1736, -0.2), (1.642, -0.44, 0.2), (1.667, -0.3317, 0.2), (1.685, -0.2219, 0.2), (1.696, -0.1112, 0.2), (1.835, -0.4918, 0.2), (1.863, -0.3707, 0.2), (1.884, -0.248, 0.2), (1.896, -0.1243, 0.2), (1.962, -0.3902, 0.2), (1.983, -0.2611, 0.2), (1.996, -0.1308, 0.2), (2.066, -0.3739, 0.2), (2.082, -0.2741, 0.2), (2.093, -0.1736, 0.2)], [], [(4, 0, 1, 5), (5, 1, 2, 6), (6, 2, 3, 7), (8, 5, 6, 9), (9, 6, 7, 10), (11, 8, 9, 12), (12, 9, 10, 13), (14, 18, 19, 15), (15, 19, 20, 16), (16, 20, 21, 17), (19, 22, 23, 20), (20, 23, 24, 21), (22, 25, 26, 23), (23, 26, 27, 24), (18, 4, 5, 19), (19, 5, 8, 22), (22, 8, 11, 25), (25, 11, 12, 26), (26, 12, 13, 27), (27, 13, 10, 24), (24, 10, 7, 21), (32, 28, 29, 33), (33, 29, 30, 34), (34, 30, 31, 35), (36, 33, 34, 37), (37, 34, 35, 38), (39, 36, 37, 40), (40, 37, 38, 41), (42, 46, 47, 43), (43, 47, 48, 44), (44, 48, 49, 45), (47, 50, 51, 48), (48, 51, 52, 49), (50, 53, 54, 51), (51, 54, 55, 52), (46, 32, 33, 47), (47, 33, 36, 50), (50, 36, 39, 53), (53, 39, 40, 54), (54, 40, 41, 55), (55, 41, 38, 52), (52, 38, 35, 49), (3, 28, 32, 7), (7, 32, 46, 21), (21, 46, 42, 17), (60, 56, 57, 61), (61, 57, 58, 62), (62, 58, 59, 63), (64, 61, 62, 65), (65, 62, 63, 66), (67, 64, 65, 68), (68, 65, 66, 69), (70, 74, 75, 71), (71, 75, 76, 72), (72, 76, 77, 73), (75, 78, 79, 76), (76, 79, 80, 77), (78, 81, 82, 79), (79, 82, 83, 80), (74, 60, 61, 75), (75, 61, 64, 78), (78, 64, 67, 81), (81, 67, 68, 82), (82, 68, 69, 83), (83, 69, 66, 80), (80, 66, 63, 77), (31, 56, 60, 35), (35, 60, 74, 49), (49, 74, 70, 45), (88, 84, 85, 89), (89, 85, 86, 90), (90, 86, 87, 91), (92, 89, 90, 93), (93, 90, 91, 94), (95, 92, 93, 96), (96, 93, 94, 97), (98, 102, 103, 99), (99, 103, 104, 100), (100, 104, 105, 101), (103, 106, 107, 104), (104, 107, 108, 105), (106, 109, 110, 107), (107, 110, 111, 108), (102, 88, 89, 103), (103, 89, 92, 106), (106, 92, 95, 109), (109, 95, 96, 110), (110, 96, 97, 111), (111, 97, 94, 108), (108, 94, 91, 105), (59, 84, 88, 63), (63, 88, 102, 77), (77, 102, 98, 73), (116, 112, 113, 117), (117, 113, 114, 118), (118, 114, 115, 119), (120, 117, 118, 121), (121, 118, 119, 122), (123, 120, 121, 124), (124, 121, 122, 125), (126, 130, 131, 127), (127, 131, 132, 128), (128, 132, 133, 129), (131, 134, 135, 132), (132, 135, 136, 133), (134, 137, 138, 135), (135, 138, 139, 136), (130, 116, 117, 131), (131, 117, 120, 134), (134, 120, 123, 137), (137, 123, 124, 138), (138, 124, 125, 139), (139, 125, 122, 136), (136, 122, 119, 133), (87, 112, 116, 91), (91, 116, 130, 105), (105, 130, 126, 101), (144, 140, 141, 145), (145, 141, 142, 146), (146, 142, 143, 147), (148, 145, 146, 149), (149, 146, 147, 150), (151, 148, 149, 152), (152, 149, 150, 153), (154, 158, 159, 155), (155, 159, 160, 156), (156, 160, 161, 157), (159, 162, 163, 160), (160, 163, 164, 161), (162, 165, 166, 163), (163, 166, 167, 164), (158, 144, 145, 159), (159, 145, 148, 162), (162, 148, 151, 165), (165, 151, 152, 166), (166, 152, 153, 167), (167, 153, 150, 164), (164, 150, 147, 161), (115, 140, 144, 119), (119, 144, 158, 133), (133, 158, 154, 129), (172, 168, 169, 173), (173, 169, 170, 174), (174, 170, 171, 175), (176, 173, 174, 177), (177, 174, 175, 178), (179, 176, 177, 180), (180, 177, 178, 181), (182, 186, 187, 183), (183, 187, 188, 184), (184, 188, 189, 185), (187, 190, 191, 188), (188, 191, 192, 189), (190, 193, 194, 191), (191, 194, 195, 192), (186, 172, 173, 187), (187, 173, 176, 190), (190, 176, 179, 193), (193, 179, 180, 194), (194, 180, 181, 195), (195, 181, 178, 192), (192, 178, 175, 189), (143, 168, 172, 147), (147, 172, 186, 161), (161, 186, 182, 157), (200, 196, 197, 201), (201, 197, 198, 202), (202, 198, 199, 203), (204, 201, 202, 205), (205, 202, 203, 206), (207, 204, 205, 208), (208, 205, 206, 209), (210, 214, 215, 211), (211, 215, 216, 212), (212, 216, 217, 213), (215, 218, 219, 216), (216, 219, 220, 217), (218, 221, 222, 219), (219, 222, 223, 220), (214, 200, 201, 215), (215, 201, 204, 218), (218, 204, 207, 221), (221, 207, 208, 222), (222, 208, 209, 223), (223, 209, 206, 220), (220, 206, 203, 217), (171, 196, 200, 175), (175, 200, 214, 189), (189, 214, 210, 185), (228, 224, 225, 229), (229, 225, 226, 230), (230, 226, 227, 231), (232, 229, 230, 233), (233, 230, 231, 234), (235, 232, 233, 236), (236, 233, 234, 237), (238, 242, 243, 239), (239, 243, 244, 240), (240, 244, 245, 241), (243, 246, 247, 244), (244, 247, 248, 245), (246, 249, 250, 247), (247, 250, 251, 248), (242, 228, 229, 243), (243, 229, 232, 246), (246, 232, 235, 249), (249, 235, 236, 250), (250, 236, 237, 251), (251, 237, 234, 248), (248, 234, 231, 245), (199, 224, 228, 203), (203, 228, 242, 217), (217, 242, 238, 213), (256, 252, 253, 257), (257, 253, 254, 258), (258, 254, 255, 259), (260, 257, 258, 261), (261, 258, 259, 262), (263, 260, 261, 264), (264, 261, 262, 265), (266, 270, 271, 267), (267, 271, 272, 268), (268, 272, 273, 269), (271, 274, 275, 272), (272, 275, 276, 273), (274, 277, 278, 275), (275, 278, 279, 276), (270, 256, 257, 271), (271, 257, 260, 274), (274, 260, 263, 277), (277, 263, 264, 278), (278, 264, 265, 279), (279, 265, 262, 276), (276, 262, 259, 273), (227, 252, 256, 231), (231, 256, 270, 245), (245, 270, 266, 241), (284, 280, 281, 285), (285, 281, 282, 286), (286, 282, 283, 287), (288, 285, 286, 289), (289, 286, 287, 290), (291, 288, 289, 292), (292, 289, 290, 293), (294, 298, 299, 295), (295, 299, 300, 296), (296, 300, 301, 297), (299, 302, 303, 300), (300, 303, 304, 301), (302, 305, 306, 303), (303, 306, 307, 304), (298, 284, 285, 299), (299, 285, 288, 302), (302, 288, 291, 305), (305, 291, 292, 306), (306, 292, 293, 307), (307, 293, 290, 304), (304, 290, 287, 301), (255, 280, 284, 259), (259, 284, 298, 273), (273, 298, 294, 269), (312, 308, 309, 313), (313, 309, 310, 314), (314, 310, 311, 315), (316, 313, 314, 317), (317, 314, 315, 318), (319, 316, 317, 320), (320, 317, 318, 321), (322, 326, 327, 323), (323, 327, 328, 324), (324, 328, 329, 325), (327, 330, 331, 328), (328, 331, 332, 329), (330, 333, 334, 331), (331, 334, 335, 332), (326, 312, 313, 327), (327, 313, 316, 330), (330, 316, 319, 333), (333, 319, 320, 334), (334, 320, 321, 335), (335, 321, 318, 332), (332, 318, 315, 329), (283, 308, 312, 287), (287, 312, 326, 301), (301, 326, 322, 297), (340, 336, 337, 341), (341, 337, 338, 342), (342, 338, 339, 343), (344, 341, 342, 345), (345, 342, 343, 346), (347, 344, 345, 348), (348, 345, 346, 349), (350, 354, 355, 351), (351, 355, 356, 352), (352, 356, 357, 353), (355, 358, 359, 356), (356, 359, 360, 357), (358, 361, 362, 359), (359, 362, 363, 360), (354, 340, 341, 355), (355, 341, 344, 358), (358, 344, 347, 361), (361, 347, 348, 362), (362, 348, 349, 363), (363, 349, 346, 360), (360, 346, 343, 357), (311, 336, 340, 315), (315, 340, 354, 329), (329, 354, 350, 325), (368, 364, 365, 369), (369, 365, 366, 370), (370, 366, 367, 371), (372, 369, 370, 373), (373, 370, 371, 374), (375, 372, 373, 376), (376, 373, 374, 377), (378, 382, 383, 379), (379, 383, 384, 380), (380, 384, 385, 381), (383, 386, 387, 384), (384, 387, 388, 385), (386, 389, 390, 387), (387, 390, 391, 388), (382, 368, 369, 383), (383, 369, 372, 386), (386, 372, 375, 389), (389, 375, 376, 390), (390, 376, 377, 391), (391, 377, 374, 388), (388, 374, 371, 385), (339, 364, 368, 343), (343, 368, 382, 357), (357, 382, 378, 353), (396, 392, 393, 397), (397, 393, 394, 398), (398, 394, 395, 399), (400, 397, 398, 401), (401, 398, 399, 402), (403, 400, 401, 404), (404, 401, 402, 405), (406, 410, 411, 407), (407, 411, 412, 408), (408, 412, 413, 409), (411, 414, 415, 412), (412, 415, 416, 413), (414, 417, 418, 415), (415, 418, 419, 416), (410, 396, 397, 411), (411, 397, 400, 414), (414, 400, 403, 417), (417, 403, 404, 418), (418, 404, 405, 419), (419, 405, 402, 416), (416, 402, 399, 413), (367, 392, 396, 371), (371, 396, 410, 385), (385, 410, 406, 381), (424, 420, 421, 425), (425, 421, 422, 426), (426, 422, 423, 427), (428, 425, 426, 429), (429, 426, 427, 430), (431, 428, 429, 432), (432, 429, 430, 433), (434, 438, 439, 435), (435, 439, 440, 436), (436, 440, 441, 437), (439, 442, 443, 440), (440, 443, 444, 441), (442, 445, 446, 443), (443, 446, 447, 444), (438, 424, 425, 439), (439, 425, 428, 442), (442, 428, 431, 445), (445, 431, 432, 446), (446, 432, 433, 447), (447, 433, 430, 444), (444, 430, 427, 441), (395, 420, 424, 399), (399, 424, 438, 413), (413, 438, 434, 409), (452, 448, 449, 453), (453, 449, 450, 454), (454, 450, 451, 455), (456, 453, 454, 457), (457, 454, 455, 458), (459, 456, 457, 460), (460, 457, 458, 461), (462, 466, 467, 463), (463, 467, 468, 464), (464, 468, 469, 465), (467, 470, 471, 468), (468, 471, 472, 469), (470, 473, 474, 471), (471, 474, 475, 472), (466, 452, 453, 467), (467, 453, 456, 470), (470, 456, 459, 473), (473, 459, 460, 474), (474, 460, 461, 475), (475, 461, 458, 472), (472, 458, 455, 469), (423, 448, 452, 427), (427, 452, 466, 441), (441, 466, 462, 437), (480, 476, 477, 481), (481, 477, 478, 482), (482, 478, 479, 483), (484, 481, 482, 485), (485, 482, 483, 486), (487, 484, 485, 488), (488, 485, 486, 489), (490, 494, 495, 491), (491, 495, 496, 492), (492, 496, 497, 493), (495, 498, 499, 496), (496, 499, 500, 497), (498, 501, 502, 499), (499, 502, 503, 500), (494, 480, 481, 495), (495, 481, 484, 498), (498, 484, 487, 501), (501, 487, 488, 502), (502, 488, 489, 503), (503, 489, 486, 500), (500, 486, 483, 497), (451, 476, 480, 455), (455, 480, 494, 469), (469, 494, 490, 465), (508, 504, 505, 509), (509, 505, 506, 510), (510, 506, 507, 511), (512, 509, 510, 513), (513, 510, 511, 514), (515, 512, 513, 516), (516, 513, 514, 517), (518, 522, 523, 519), (519, 523, 524, 520), (520, 524, 525, 521), (523, 526, 527, 524), (524, 527, 528, 525), (526, 529, 530, 527), (527, 530, 531, 528), (522, 508, 509, 523), (523, 509, 512, 526), (526, 512, 515, 529), (529, 515, 516, 530), (530, 516, 517, 531), (531, 517, 514, 528), (528, 514, 511, 525), (479, 504, 508, 483), (483, 508, 522, 497), (497, 522, 518, 493), (536, 532, 533, 537), (537, 533, 534, 538), (538, 534, 535, 539), (540, 537, 538, 541), (541, 538, 539, 542), (543, 540, 541, 544), (544, 541, 542, 545), (546, 550, 551, 547), (547, 551, 552, 548), (548, 552, 553, 549), (551, 554, 555, 552), (552, 555, 556, 553), (554, 557, 558, 555), (555, 558, 559, 556), (550, 536, 537, 551), (551, 537, 540, 554), (554, 540, 543, 557), (557, 543, 544, 558), (558, 544, 545, 559), (559, 545, 542, 556), (556, 542, 539, 553), (507, 532, 536, 511), (511, 536, 550, 525), (525, 550, 546, 521), (564, 560, 561, 565), (565, 561, 562, 566), (566, 562, 563, 567), (568, 565, 566, 569), (569, 566, 567, 570), (571, 568, 569, 572), (572, 569, 570, 573), (574, 578, 579, 575), (575, 579, 580, 576), (576, 580, 581, 577), (579, 582, 583, 580), (580, 583, 584, 581), (582, 585, 586, 583), (583, 586, 587, 584), (578, 564, 565, 579), (579, 565, 568, 582), (582, 568, 571, 585), (585, 571, 572, 586), (586, 572, 573, 587), (587, 573, 570, 584), (584, 570, 567, 581), (535, 560, 564, 539), (539, 564, 578, 553), (553, 578, 574, 549), (592, 588, 589, 593), (593, 589, 590, 594), (594, 590, 591, 595), (596, 593, 594, 597), (597, 594, 595, 598), (599, 596, 597, 600), (600, 597, 598, 601), (602, 606, 607, 603), (603, 607, 608, 604), (604, 608, 609, 605), (607, 610, 611, 608), (608, 611, 612, 609), (610, 613, 614, 611), (611, 614, 615, 612), (606, 592, 593, 607), (607, 593, 596, 610), (610, 596, 599, 613), (613, 599, 600, 614), (614, 600, 601, 615), (615, 601, 598, 612), (612, 598, 595, 609), (563, 588, 592, 567), (567, 592, 606, 581), (581, 606, 602, 577), (620, 616, 617, 621), (621, 617, 618, 622), (622, 618, 619, 623), (624, 621, 622, 625), (625, 622, 623, 626), (627, 624, 625, 628), (628, 625, 626, 629), (630, 634, 635, 631), (631, 635, 636, 632), (632, 636, 637, 633), (635, 638, 639, 636), (636, 639, 640, 637), (638, 641, 642, 639), (639, 642, 643, 640), (634, 620, 621, 635), (635, 621, 624, 638), (638, 624, 627, 641), (641, 627, 628, 642), (642, 628, 629, 643), (643, 629, 626, 640), (640, 626, 623, 637), (591, 616, 620, 595), (595, 620, 634, 609), (609, 634, 630, 605), (648, 644, 645, 649), (649, 645, 646, 650), (650, 646, 647, 651), (652, 649, 650, 653), (653, 650, 651, 654), (655, 652, 653, 656), (656, 653, 654, 657), (658, 662, 663, 659), (659, 663, 664, 660), (660, 664, 665, 661), (663, 666, 667, 664), (664, 667, 668, 665), (666, 669, 670, 667), (667, 670, 671, 668), (662, 648, 649, 663), (663, 649, 652, 666), (666, 652, 655, 669), (669, 655, 656, 670), (670, 656, 657, 671), (671, 657, 654, 668), (668, 654, 651, 665), (619, 644, 648, 623), (623, 648, 662, 637), (637, 662, 658, 633), (647, 0, 4, 651), (651, 4, 18, 665), (665, 18, 14, 661)])
me_gear_002.update()
me_gear_003 = bpy.data.meshes.new('Gear.003')
me_gear_003.from_pydata([(0.6761, -0.1812, -0.2), (0.694, -0.09137, -0.2), (0.7, -2.98e-08, -0.2), (0.694, 0.09137, -0.2), (0.8693, -0.2329, -0.2), (0.8923, -0.1175, -0.2), (0.9, -4.47e-08, -0.2), (0.8923, 0.1175, -0.2), (0.9914, -0.1305, -0.2), (1.0, -2.98e-08, -0.2), (0.9914, 0.1305, -0.2), (1.095, -0.1074, -0.2), (1.1, 0.0, -0.2), (1.095, 0.1074, -0.2), (0.6761, -0.1812, 0.2), (0.694, -0.09137, 0.2), (0.7, -2.98e-08, 0.2), (0.694, 0.09137, 0.2), (0.8693, -0.2329, 0.2), (0.8923, -0.1175, 0.2), (0.9, -4.47e-08, 0.2), (0.8923, 0.1175, 0.2), (0.9914, -0.1305, 0.2), (1.0, -2.98e-08, 0.2), (0.9914, 0.1305, 0.2), (1.095, -0.1074, 0.2), (1.1, 0.0, 0.2), (1.095, 0.1074, 0.2), (0.6761, 0.1812, -0.2), (0.6467, 0.2679, -0.2), (0.6062, 0.35, -0.2), (0.5553, 0.4261, -0.2), (0.8693, 0.2329, -0.2), (0.8315, 0.3444, -0.2), (0.7794, 0.45, -0.2), (0.714, 0.5479, -0.2), (0.9239, 0.3827, -0.2), (0.866, 0.5, -0.2), (0.7934, 0.6088, -0.2), (1.002, 0.4543, -0.2), (0.9526, 0.55, -0.2), (0.8944, 0.6404, -0.2), (0.6761, 0.1812, 0.2), (0.6467, 0.2679, 0.2), (0.6062, 0.35, 0.2), (0.5553, 0.4261, 0.2), (0.8693, 0.2329, 0.2), (0.8315, 0.3444, 0.2), (0.7794, 0.45, 0.2), (0.714, 0.5479, 0.2), (0.9239, 0.3827, 0.2), (0.866, 0.5, 0.2), (0.7934, 0.6088, 0.2), (1.002, 0.4543, 0.2), (0.9526, 0.55, 0.2), (0.8944, 0.6404, 0.2), (0.495, 0.495, -0.2), (0.4261, 0.5553, -0.2), (0.35, 0.6062, -0.2), (0.2679, 0.6467, -0.2), (0.6364, 0.6364, -0.2), (0.5479, 0.714, -0.2), (0.45, 0.7794, -0.2), (0.3444, 0.8315, -0.2), (0.6088, 0.7934, -0.2), (0.5, 0.866, -0.2), (0.3827, 0.9239, -0.2), (0.6404, 0.8944, -0.2), (0.55, 0.9526, -0.2), (0.4543, 1.002, -0.2), (0.495, 0.495, 0.2), (0.4261, 0.5553, 0.2), (0.35, 0.6062, 0.2), (0.2679, 0.6467, 0.2), (0.6364, 0.6364, 0.2), (0.5479, 0.714, 0.2), (0.45, 0.7794, 0.2), (0.3444, 0.8315, 0.2), (0.6088, 0.7934, 0.2), (0.5, 0.866, 0.2), (0.3827, 0.9239, 0.2), (0.6404, 0.8944, 0.2), (0.55, 0.9526, 0.2), (0.4543, 1.002, 0.2), (0.1812, 0.6761, -0.2), (0.09137, 0.694, -0.2), (0.0, 0.7, -0.2), (-0.09137, 0.694, -0.2), (0.2329, 0.8693, -0.2), (0.1175, 0.8923, -0.2), (0.0, 0.9, -0.2), (-0.1175, 0.8923, -0.2), (0.1305, 0.9914, -0.2), (0.0, 1.0, -0.2), (-0.1305, 0.9914, -0.2), (0.1074, 1.095, -0.2), (-2.98e-08, 1.1, -0.2), (-0.1074, 1.095, -0.2), (0.1812, 0.6761, 0.2), (0.09137, 0.694, 0.2), (0.0, 0.7, 0.2), (-0.09137, 0.694, 0.2), (0.2329, 0.8693, 0.2), (0.1175, 0.8923, 0.2), (0.0, 0.9, 0.2), (-0.1175, 0.8923, 0.2), (0.1305, 0.9914, 0.2), (0.0, 1.0, 0.2), (-0.1305, 0.9914, 0.2), (0.1074, 1.095, 0.2), (-2.98e-08, 1.1, 0.2), (-0.1074, 1.095, 0.2), (-0.1812, 0.6761, -0.2), (-0.2679, 0.6467, -0.2), (-0.35, 0.6062, -0.2), (-0.4261, 0.5553, -0.2), (-0.2329, 0.8693, -0.2), (-0.3444, 0.8315, -0.2), (-0.45, 0.7794, -0.2), (-0.5479, 0.714, -0.2), (-0.3827, 0.9239, -0.2), (-0.5, 0.866, -0.2), (-0.6088, 0.7934, -0.2), (-0.4543, 1.002, -0.2), (-0.55, 0.9526, -0.2), (-0.6404, 0.8944, -0.2), (-0.1812, 0.6761, 0.2), (-0.2679, 0.6467, 0.2), (-0.35, 0.6062, 0.2), (-0.4261, 0.5553, 0.2), (-0.2329, 0.8693, 0.2), (-0.3444, 0.8315, 0.2), (-0.45, 0.7794, 0.2), (-0.5479, 0.714, 0.2), (-0.3827, 0.9239, 0.2), (-0.5, 0.866, 0.2), (-0.6088, 0.7934, 0.2), (-0.4543, 1.002, 0.2), (-0.55, 0.9526, 0.2), (-0.6404, 0.8944, 0.2), (-0.495, 0.495, -0.2), (-0.5553, 0.4261, -0.2), (-0.6062, 0.35, -0.2), (-0.6467, 0.2679, -0.2), (-0.6364, 0.6364, -0.2), (-0.714, 0.5479, -0.2), (-0.7794, 0.45, -0.2), (-0.8315, 0.3444, -0.2), (-0.7934, 0.6088, -0.2), (-0.866, 0.5, -0.2), (-0.9239, 0.3827, -0.2), (-0.8944, 0.6404, -0.2), (-0.9526, 0.55, -0.2), (-1.002, 0.4543, -0.2), (-0.495, 0.495, 0.2), (-0.5553, 0.4261, 0.2), (-0.6062, 0.35, 0.2), (-0.6467, 0.2679, 0.2), (-0.6364, 0.6364, 0.2), (-0.714, 0.5479, 0.2), (-0.7794, 0.45, 0.2), (-0.8315, 0.3444, 0.2), (-0.7934, 0.6088, 0.2), (-0.866, 0.5, 0.2), (-0.9239, 0.3827, 0.2), (-0.8944, 0.6404, 0.2), (-0.9526, 0.55, 0.2), (-1.002, 0.4543, 0.2), (-0.6761, 0.1812, -0.2), (-0.694, 0.09137, -0.2), (-0.7, -2.98e-08, -0.2), (-0.694, -0.09137, -0.2), (-0.8693, 0.2329, -0.2), (-0.8923, 0.1175, -0.2), (-0.9, -1.49e-08, -0.2), (-0.8923, -0.1175, -0.2), (-0.9914, 0.1305, -0.2), (-1.0, -2.98e-08, -0.2), (-0.9914, -0.1305, -0.2), (-1.095, 0.1074, -0.2), (-1.1, -5.96e-08, -0.2), (-1.095, -0.1074, -0.2), (-0.6761, 0.1812, 0.2), (-0.694, 0.09137, 0.2), (-0.7, -2.98e-08, 0.2), (-0.694, -0.09137, 0.2), (-0.8693, 0.2329, 0.2), (-0.8923, 0.1175, 0.2), (-0.9, -1.49e-08, 0.2), (-0.8923, -0.1175, 0.2), (-0.9914, 0.1305, 0.2), (-1.0, -2.98e-08, 0.2), (-0.9914, -0.1305, 0.2), (-1.095, 0.1074, 0.2), (-1.1, -5.96e-08, 0.2), (-1.095, -0.1074, 0.2), (-0.6761, -0.1812, -0.2), (-0.6467, -0.2679, -0.2), (-0.6062, -0.35, -0.2), (-0.5553, -0.4261, -0.2), (-0.8693, -0.2329, -0.2), (-0.8315, -0.3444, -0.2), (-0.7794, -0.45, -0.2), (-0.714, -0.5479, -0.2), (-0.9239, -0.3827, -0.2), (-0.866, -0.5, -0.2), (-0.7934, -0.6088, -0.2), (-1.002, -0.4543, -0.2), (-0.9526, -0.55, -0.2), (-0.8944, -0.6404, -0.2), (-0.6761, -0.1812, 0.2), (-0.6467, -0.2679, 0.2), (-0.6062, -0.35, 0.2), (-0.5553, -0.4261, 0.2), (-0.8693, -0.2329, 0.2), (-0.8315, -0.3444, 0.2), (-0.7794, -0.45, 0.2), (-0.714, -0.5479, 0.2), (-0.9239, -0.3827, 0.2), (-0.866, -0.5, 0.2), (-0.7934, -0.6088, 0.2), (-1.002, -0.4543, 0.2), (-0.9526, -0.55, 0.2), (-0.8944, -0.6404, 0.2), (-0.495, -0.495, -0.2), (-0.4261, -0.5553, -0.2), (-0.35, -0.6062, -0.2), (-0.2679, -0.6467, -0.2), (-0.6364, -0.6364, -0.2), (-0.5479, -0.714, -0.2), (-0.45, -0.7794, -0.2), (-0.3444, -0.8315, -0.2), (-0.6088, -0.7934, -0.2), (-0.5, -0.866, -0.2), (-0.3827, -0.9239, -0.2), (-0.6404, -0.8944, -0.2), (-0.55, -0.9526, -0.2), (-0.4543, -1.002, -0.2), (-0.495, -0.495, 0.2), (-0.4261, -0.5553, 0.2), (-0.35, -0.6062, 0.2), (-0.2679, -0.6467, 0.2), (-0.6364, -0.6364, 0.2), (-0.5479, -0.714, 0.2), (-0.45, -0.7794, 0.2), (-0.3444, -0.8315, 0.2), (-0.6088, -0.7934, 0.2), (-0.5, -0.866, 0.2), (-0.3827, -0.9239, 0.2), (-0.6404, -0.8944, 0.2), (-0.55, -0.9526, 0.2), (-0.4543, -1.002, 0.2), (-0.1812, -0.6761, -0.2), (-0.09137, -0.694, -0.2), (-1.49e-08, -0.7, -0.2), (0.09137, -0.694, -0.2), (-0.2329, -0.8693, -0.2), (-0.1175, -0.8923, -0.2), (-1.49e-08, -0.9, -0.2), (0.1175, -0.8923, -0.2), (-0.1305, -0.9914, -0.2), (0.0, -1.0, -0.2), (0.1305, -0.9914, -0.2), (-0.1074, -1.095, -0.2), (2.98e-08, -1.1, -0.2), (0.1074, -1.095, -0.2), (-0.1812, -0.6761, 0.2), (-0.09137, -0.694, 0.2), (-1.49e-08, -0.7, 0.2), (0.09137, -0.694, 0.2), (-0.2329, -0.8693, 0.2), (-0.1175, -0.8923, 0.2), (-1.49e-08, -0.9, 0.2), (0.1175, -0.8923, 0.2), (-0.1305, -0.9914, 0.2), (0.0, -1.0, 0.2), (0.1305, -0.9914, 0.2), (-0.1074, -1.095, 0.2), (2.98e-08, -1.1, 0.2), (0.1074, -1.095, 0.2), (0.1812, -0.6761, -0.2), (0.2679, -0.6467, -0.2), (0.35, -0.6062, -0.2), (0.4261, -0.5553, -0.2), (0.2329, -0.8693, -0.2), (0.3444, -0.8315, -0.2), (0.45, -0.7794, -0.2), (0.5479, -0.714, -0.2), (0.3827, -0.9239, -0.2), (0.5, -0.866, -0.2), (0.6088, -0.7934, -0.2), (0.4543, -1.002, -0.2), (0.55, -0.9526, -0.2), (0.6404, -0.8944, -0.2), (0.1812, -0.6761, 0.2), (0.2679, -0.6467, 0.2), (0.35, -0.6062, 0.2), (0.4261, -0.5553, 0.2), (0.2329, -0.8693, 0.2), (0.3444, -0.8315, 0.2), (0.45, -0.7794, 0.2), (0.5479, -0.714, 0.2), (0.3827, -0.9239, 0.2), (0.5, -0.866, 0.2), (0.6088, -0.7934, 0.2), (0.4543, -1.002, 0.2), (0.55, -0.9526, 0.2), (0.6404, -0.8944, 0.2), (0.495, -0.495, -0.2), (0.5553, -0.4261, -0.2), (0.6062, -0.35, -0.2), (0.6467, -0.2679, -0.2), (0.6364, -0.6364, -0.2), (0.714, -0.5479, -0.2), (0.7794, -0.45, -0.2), (0.8315, -0.3444, -0.2), (0.7934, -0.6088, -0.2), (0.866, -0.5, -0.2), (0.9239, -0.3827, -0.2), (0.8944, -0.6404, -0.2), (0.9526, -0.55, -0.2), (1.002, -0.4543, -0.2), (0.495, -0.495, 0.2), (0.5553, -0.4261, 0.2), (0.6062, -0.35, 0.2), (0.6467, -0.2679, 0.2), (0.6364, -0.6364, 0.2), (0.714, -0.5479, 0.2), (0.7794, -0.45, 0.2), (0.8315, -0.3444, 0.2), (0.7934, -0.6088, 0.2), (0.866, -0.5, 0.2), (0.9239, -0.3827, 0.2), (0.8944, -0.6404, 0.2), (0.9526, -0.55, 0.2), (1.002, -0.4543, 0.2)], [], [(4, 0, 1, 5), (5, 1, 2, 6), (6, 2, 3, 7), (8, 5, 6, 9), (9, 6, 7, 10), (11, 8, 9, 12), (12, 9, 10, 13), (14, 18, 19, 15), (15, 19, 20, 16), (16, 20, 21, 17), (19, 22, 23, 20), (20, 23, 24, 21), (22, 25, 26, 23), (23, 26, 27, 24), (18, 4, 5, 19), (19, 5, 8, 22), (22, 8, 11, 25), (25, 11, 12, 26), (26, 12, 13, 27), (27, 13, 10, 24), (24, 10, 7, 21), (32, 28, 29, 33), (33, 29, 30, 34), (34, 30, 31, 35), (36, 33, 34, 37), (37, 34, 35, 38), (39, 36, 37, 40), (40, 37, 38, 41), (42, 46, 47, 43), (43, 47, 48, 44), (44, 48, 49, 45), (47, 50, 51, 48), (48, 51, 52, 49), (50, 53, 54, 51), (51, 54, 55, 52), (46, 32, 33, 47), (47, 33, 36, 50), (50, 36, 39, 53), (53, 39, 40, 54), (54, 40, 41, 55), (55, 41, 38, 52), (52, 38, 35, 49), (3, 28, 32, 7), (7, 32, 46, 21), (21, 46, 42, 17), (60, 56, 57, 61), (61, 57, 58, 62), (62, 58, 59, 63), (64, 61, 62, 65), (65, 62, 63, 66), (67, 64, 65, 68), (68, 65, 66, 69), (70, 74, 75, 71), (71, 75, 76, 72), (72, 76, 77, 73), (75, 78, 79, 76), (76, 79, 80, 77), (78, 81, 82, 79), (79, 82, 83, 80), (74, 60, 61, 75), (75, 61, 64, 78), (78, 64, 67, 81), (81, 67, 68, 82), (82, 68, 69, 83), (83, 69, 66, 80), (80, 66, 63, 77), (31, 56, 60, 35), (35, 60, 74, 49), (49, 74, 70, 45), (88, 84, 85, 89), (89, 85, 86, 90), (90, 86, 87, 91), (92, 89, 90, 93), (93, 90, 91, 94), (95, 92, 93, 96), (96, 93, 94, 97), (98, 102, 103, 99), (99, 103, 104, 100), (100, 104, 105, 101), (103, 106, 107, 104), (104, 107, 108, 105), (106, 109, 110, 107), (107, 110, 111, 108), (102, 88, 89, 103), (103, 89, 92, 106), (106, 92, 95, 109), (109, 95, 96, 110), (110, 96, 97, 111), (111, 97, 94, 108), (108, 94, 91, 105), (59, 84, 88, 63), (63, 88, 102, 77), (77, 102, 98, 73), (116, 112, 113, 117), (117, 113, 114, 118), (118, 114, 115, 119), (120, 117, 118, 121), (121, 118, 119, 122), (123, 120, 121, 124), (124, 121, 122, 125), (126, 130, 131, 127), (127, 131, 132, 128), (128, 132, 133, 129), (131, 134, 135, 132), (132, 135, 136, 133), (134, 137, 138, 135), (135, 138, 139, 136), (130, 116, 117, 131), (131, 117, 120, 134), (134, 120, 123, 137), (137, 123, 124, 138), (138, 124, 125, 139), (139, 125, 122, 136), (136, 122, 119, 133), (87, 112, 116, 91), (91, 116, 130, 105), (105, 130, 126, 101), (144, 140, 141, 145), (145, 141, 142, 146), (146, 142, 143, 147), (148, 145, 146, 149), (149, 146, 147, 150), (151, 148, 149, 152), (152, 149, 150, 153), (154, 158, 159, 155), (155, 159, 160, 156), (156, 160, 161, 157), (159, 162, 163, 160), (160, 163, 164, 161), (162, 165, 166, 163), (163, 166, 167, 164), (158, 144, 145, 159), (159, 145, 148, 162), (162, 148, 151, 165), (165, 151, 152, 166), (166, 152, 153, 167), (167, 153, 150, 164), (164, 150, 147, 161), (115, 140, 144, 119), (119, 144, 158, 133), (133, 158, 154, 129), (172, 168, 169, 173), (173, 169, 170, 174), (174, 170, 171, 175), (176, 173, 174, 177), (177, 174, 175, 178), (179, 176, 177, 180), (180, 177, 178, 181), (182, 186, 187, 183), (183, 187, 188, 184), (184, 188, 189, 185), (187, 190, 191, 188), (188, 191, 192, 189), (190, 193, 194, 191), (191, 194, 195, 192), (186, 172, 173, 187), (187, 173, 176, 190), (190, 176, 179, 193), (193, 179, 180, 194), (194, 180, 181, 195), (195, 181, 178, 192), (192, 178, 175, 189), (143, 168, 172, 147), (147, 172, 186, 161), (161, 186, 182, 157), (200, 196, 197, 201), (201, 197, 198, 202), (202, 198, 199, 203), (204, 201, 202, 205), (205, 202, 203, 206), (207, 204, 205, 208), (208, 205, 206, 209), (210, 214, 215, 211), (211, 215, 216, 212), (212, 216, 217, 213), (215, 218, 219, 216), (216, 219, 220, 217), (218, 221, 222, 219), (219, 222, 223, 220), (214, 200, 201, 215), (215, 201, 204, 218), (218, 204, 207, 221), (221, 207, 208, 222), (222, 208, 209, 223), (223, 209, 206, 220), (220, 206, 203, 217), (171, 196, 200, 175), (175, 200, 214, 189), (189, 214, 210, 185), (228, 224, 225, 229), (229, 225, 226, 230), (230, 226, 227, 231), (232, 229, 230, 233), (233, 230, 231, 234), (235, 232, 233, 236), (236, 233, 234, 237), (238, 242, 243, 239), (239, 243, 244, 240), (240, 244, 245, 241), (243, 246, 247, 244), (244, 247, 248, 245), (246, 249, 250, 247), (247, 250, 251, 248), (242, 228, 229, 243), (243, 229, 232, 246), (246, 232, 235, 249), (249, 235, 236, 250), (250, 236, 237, 251), (251, 237, 234, 248), (248, 234, 231, 245), (199, 224, 228, 203), (203, 228, 242, 217), (217, 242, 238, 213), (256, 252, 253, 257), (257, 253, 254, 258), (258, 254, 255, 259), (260, 257, 258, 261), (261, 258, 259, 262), (263, 260, 261, 264), (264, 261, 262, 265), (266, 270, 271, 267), (267, 271, 272, 268), (268, 272, 273, 269), (271, 274, 275, 272), (272, 275, 276, 273), (274, 277, 278, 275), (275, 278, 279, 276), (270, 256, 257, 271), (271, 257, 260, 274), (274, 260, 263, 277), (277, 263, 264, 278), (278, 264, 265, 279), (279, 265, 262, 276), (276, 262, 259, 273), (227, 252, 256, 231), (231, 256, 270, 245), (245, 270, 266, 241), (284, 280, 281, 285), (285, 281, 282, 286), (286, 282, 283, 287), (288, 285, 286, 289), (289, 286, 287, 290), (291, 288, 289, 292), (292, 289, 290, 293), (294, 298, 299, 295), (295, 299, 300, 296), (296, 300, 301, 297), (299, 302, 303, 300), (300, 303, 304, 301), (302, 305, 306, 303), (303, 306, 307, 304), (298, 284, 285, 299), (299, 285, 288, 302), (302, 288, 291, 305), (305, 291, 292, 306), (306, 292, 293, 307), (307, 293, 290, 304), (304, 290, 287, 301), (255, 280, 284, 259), (259, 284, 298, 273), (273, 298, 294, 269), (312, 308, 309, 313), (313, 309, 310, 314), (314, 310, 311, 315), (316, 313, 314, 317), (317, 314, 315, 318), (319, 316, 317, 320), (320, 317, 318, 321), (322, 326, 327, 323), (323, 327, 328, 324), (324, 328, 329, 325), (327, 330, 331, 328), (328, 331, 332, 329), (330, 333, 334, 331), (331, 334, 335, 332), (326, 312, 313, 327), (327, 313, 316, 330), (330, 316, 319, 333), (333, 319, 320, 334), (334, 320, 321, 335), (335, 321, 318, 332), (332, 318, 315, 329), (283, 308, 312, 287), (287, 312, 326, 301), (301, 326, 322, 297), (311, 0, 4, 315), (315, 4, 18, 329), (329, 18, 14, 325)])
me_gear_003.update()

# ---- objects
ob_camera = bpy.data.objects.new('Camera', cam_camera)
ob_gear = bpy.data.objects.new('Gear', me_gear)
ob_gear_001 = bpy.data.objects.new('Gear.001', me_gear_001)
ob_gear_002 = bpy.data.objects.new('Gear.002', me_gear_002)
ob_gear_003 = bpy.data.objects.new('Gear.003', me_gear_003)

# ---- transforms, parenting, visibility, modifiers, constraints
ob_camera.location = (14.75, -0.6914, 0.7825)
ob_camera.rotation_euler = (1.571, -0.0, -4.712)
ob_camera.lock_rotations_4d = False
ob_camera.empty_display_type = 'ARROWS'
ob_camera.color = (0.0, 0.0, 0.0, 0.0)
ob_camera.display_type = 'WIRE'
ob_camera.lineart.crease_threshold = 0.0
ob_gear.location = (0.0, 0.0, 0.0)
ob_gear.rotation_euler = (0.0, -0.0, 2.285)
_vg = ob_gear.vertex_groups.new(name='Tips')
_vg = ob_gear.vertex_groups.new(name='Valleys')
ob_gear_001.location = (2.0, 0.0, 0.0)
_vg = ob_gear_001.vertex_groups.new(name='Tips')
_vg = ob_gear_001.vertex_groups.new(name='Valleys')
_c = ob_gear_001.constraints.new('COPY_ROTATION'); _c.name = 'Copy Rotation'
_c.target = ob_gear
_c.use_x = False
_c.use_y = False
_c.invert_z = True
ob_gear_002.location = (5.022, 0.0, 0.0)
_vg = ob_gear_002.vertex_groups.new(name='Tips')
_vg = ob_gear_002.vertex_groups.new(name='Valleys')
_c = ob_gear_002.constraints.new('COPY_ROTATION'); _c.name = 'Copy Rotation'
_c.influence = 0.5
_c.target = ob_gear
_c.use_x = False
_c.use_y = False
ob_gear_003.location = (7.333, 1.931, 0.0)
_vg = ob_gear_003.vertex_groups.new(name='Tips')
_vg = ob_gear_003.vertex_groups.new(name='Valleys')
_c = ob_gear_003.constraints.new('COPY_ROTATION'); _c.name = 'Copy Rotation'
_c.target = ob_gear
_c.use_x = False
_c.use_y = False
_c.invert_z = True

# ---- collection membership
col_collection.objects.link(ob_camera)
col_collection.objects.link(ob_gear)
col_collection.objects.link(ob_gear_001)
col_collection.objects.link(ob_gear_002)
col_collection.objects.link(ob_gear_003)

# ---- scene / render settings (as saved in the file)
scene.camera = ob_camera
scene.frame_start = 1; scene.frame_end = 100; scene.frame_set(37)
scene.render.engine = 'BLENDER_EEVEE_NEXT'
bpy.context.view_layer.update()

# ---- added for rendering (the .blend has no usable light): sun
light_auto_sun = bpy.data.lights.new('AutoSun', 'SUN')
light_auto_sun.energy = 3.0
light_auto_sun.angle = 0.0523599
ob_auto_sun = bpy.data.objects.new('AutoSun', light_auto_sun)
scene.collection.objects.link(ob_auto_sun)
ob_auto_sun.rotation_euler = (0.872665, 0.174533, 0.523599)
bpy.context.view_layer.update()

